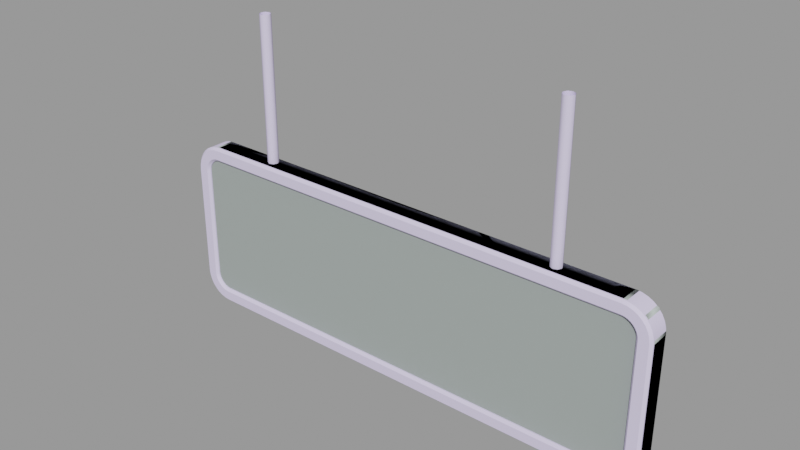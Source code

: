 # Source: sign_gameplay01_hanging01.blend  (saved by Blender 2.92.15; exported with 4.5.12 LTS)
import bpy
from mathutils import Matrix  # noqa: F401  (used for matrix-valued properties, if any)

bpy.ops.wm.read_factory_settings(use_empty=True)
scene = bpy.context.scene
scene.name = 'sign_gameplay01_hanging01.qc'

# ---- collections
col_sign_gameplay01_hanging01 = bpy.data.collections.new('sign_gameplay01_hanging01'); scene.collection.children.link(col_sign_gameplay01_hanging01)

# ---- materials (node trees are filled in below, after node groups)
mat_sign_gameplay01_skin1 = bpy.data.materials.new('sign_gameplay01_skin1')
mat_sign_gameplay01_skin1.use_transparent_shadow = False
mat_sign_gameplay01_skin1.diffuse_color = (0.7563, 0.6839, 0.959, 1.0)
mat_phy = bpy.data.materials.new('  phy')
mat_phy.use_transparent_shadow = False
mat_phy.diffuse_color = (0.4933, 0.5553, 0.5308, 1.0)

# ---- material node trees

# ---- meshes
me_sign_gameplay01_hanging01 = bpy.data.meshes.new('sign_gameplay01_hanging01')
me_sign_gameplay01_hanging01.from_pydata([(31.0, -2.666, 12.0), (-31.0, -2e-06, 12.0), (-31.0, -2.666, 12.0), (31.0, 0.0, 12.0), (-34.92, -2.666, 8.78), (-35.0, -2e-06, 8.0), (-35.0, -2.666, 8.0), (-34.92, -2e-06, 8.78), (-34.7, -2.666, 9.531), (-34.7, -2e-06, 9.531), (-34.33, -2.666, 10.22), (-34.33, -2e-06, 10.22), (-33.83, -2.666, 10.83), (-33.83, -1e-06, 10.83), (-33.22, -2.666, 11.33), (-33.22, -1e-06, 11.33), (-32.53, -2.666, 11.7), (-32.53, -2e-06, 11.7), (-31.78, -2.666, 11.92), (-31.78, -2e-06, 11.92), (-31.78, -2.666, -11.92), (-31.0, 0.0, -12.0), (-31.0, -2.666, -12.0), (-31.78, 0.0, -11.92), (-32.53, -2.666, -11.7), (-32.53, 0.0, -11.7), (-33.22, -2.666, -11.33), (-33.22, -1e-06, -11.33), (-33.83, -2.666, -10.83), (-33.83, -1e-06, -10.83), (-34.33, -2.666, -10.22), (-34.33, -2e-06, -10.22), (-34.7, -2.666, -9.531), (-34.7, -2e-06, -9.531), (-34.92, -2.666, -8.78), (-34.92, -2e-06, -8.78), (-35.0, -2.666, -8.0), (-35.0, -2e-06, -8.0), (31.0, -2.666, -10.0), (-31.0, -1.0, -10.0), (-31.0, -2.666, -10.0), (31.0, -1.0, -10.0), (31.0, -1.0, 10.0), (-31.0, -2.666, 10.0), (-31.0, -1.0, 10.0), (31.0, -2.666, 10.0), (31.0, 2e-06, -12.0), (31.0, -2.666, -12.0), (-33.0, -1.666, -8.0), (-32.95, -1.666, -8.445), (-32.8, -1.666, -8.868), (-32.56, -1.666, -9.247), (-32.25, -1.666, -9.564), (-31.87, -1.666, -9.802), (-31.45, -1.666, -9.95), (-31.0, -1.666, -10.0), (-31.0, -1.666, 10.0), (31.0, -1.671, -10.0), (31.0, -1.671, 10.0), (33.0, -1.676, 8.0), (31.45, -1.676, 9.95), (31.87, -1.676, 9.802), (32.25, -1.676, 9.564), (32.56, -1.676, 9.247), (32.8, -1.676, 8.868), (32.95, -1.676, 8.445), (-32.95, -1.666, 8.445), (-33.0, -1.666, 8.0), (-32.8, -1.666, 8.868), (-32.56, -1.666, 9.247), (-32.25, -1.666, 9.564), (-31.87, -1.666, 9.802), (-31.45, -1.666, 9.95), (32.95, -1.676, -8.445), (33.0, -1.676, -8.0), (32.8, -1.676, -8.868), (32.56, -1.676, -9.247), (32.25, -1.676, -9.564), (31.87, -1.676, -9.802), (31.45, -1.676, -9.95), (33.22, 1e-06, 11.33), (31.78, 2e-06, -11.92), (32.53, 2e-06, -11.7), (33.22, 1e-06, -11.33), (33.83, 1e-06, -10.83), (34.33, 2e-06, -10.22), (34.7, 2e-06, -9.531), (34.92, 2e-06, -8.781), (35.0, 2e-06, -8.001), (35.0, 2e-06, 7.999), (34.92, 2e-06, 8.78), (34.7, 2e-06, 9.53), (34.33, 2e-06, 10.22), (33.83, 1e-06, 10.83), (31.78, 0.0, 11.92), (32.53, 0.0, 11.69), (-33.0, -2.666, -8.0), (-33.33, -3.0, 8.0), (-33.33, -3.0, -8.0), (-33.0, -2.666, 8.0), (-32.96, -2.666, 8.39), (-33.29, -3.0, 8.456), (-32.85, -2.666, 8.765), (-33.16, -3.0, 8.894), (-32.66, -2.666, 9.111), (-32.94, -3.0, 9.297), (-32.41, -2.666, 9.414), (-32.65, -3.0, 9.651), (-32.11, -2.666, 9.663), (-32.3, -3.0, 9.941), (-31.77, -2.666, 9.848), (-31.89, -3.0, 10.16), (-31.39, -2.666, 9.962), (-31.46, -3.0, 10.29), (-31.0, -3.0, 10.33), (31.0, -3.0, 10.33), (-31.0, -3.0, -10.33), (31.0, -3.0, -10.33), (-31.39, -2.666, -9.962), (-31.46, -3.0, -10.29), (-31.77, -2.666, -9.848), (-31.89, -3.0, -10.16), (-32.11, -2.666, -9.663), (-32.3, -3.0, -9.941), (-32.41, -2.666, -9.414), (-32.65, -3.0, -9.651), (-32.66, -2.666, -9.111), (-32.94, -3.0, -9.297), (-32.85, -2.666, -8.765), (-33.16, -3.0, -8.894), (-32.96, -2.666, -8.39), (-33.29, -3.0, -8.456), (-21.39, -0.6495, 32.0), (-21.92, -0.4298, 11.0), (-21.92, -0.4298, 32.0), (-21.39, -0.6495, 11.0), (-21.17, -1.18, 11.0), (-21.17, -1.18, 32.0), (-21.39, -1.71, 11.0), (-21.39, -1.71, 32.0), (-21.92, -1.93, 11.0), (-21.92, -1.93, 32.0), (-22.45, -1.71, 11.0), (-22.45, -1.71, 32.0), (-22.67, -1.18, 32.0), (-22.67, -1.18, 11.0), (-22.45, -0.6495, 11.0), (-22.45, -0.6495, 32.0), (-34.67, -3.0, -8.0), (-34.67, -3.0, 8.0), (-34.59, -3.0, 8.715), (-34.39, -3.0, 9.403), (-34.05, -3.0, 10.04), (-33.59, -3.0, 10.59), (-33.04, -3.0, 11.05), (-32.4, -3.0, 11.39), (-31.72, -3.0, 11.59), (-31.0, -3.0, 11.67), (31.0, -3.0, 11.67), (31.0, -3.0, -11.67), (-31.0, -3.0, -11.67), (-31.72, -3.0, -11.59), (-32.4, -3.0, -11.39), (-33.04, -3.0, -11.05), (-33.59, -3.0, -10.59), (-34.05, -3.0, -10.04), (-34.39, -3.0, -9.403), (-34.59, -3.0, -8.715), (21.92, -0.4298, 32.0), (21.92, -0.4298, 11.0), (21.39, -0.6495, 11.0), (21.39, -0.6495, 32.0), (21.17, -1.18, 32.0), (21.17, -1.18, 11.0), (21.39, -1.71, 32.0), (21.39, -1.71, 11.0), (21.92, -1.93, 32.0), (21.92, -1.93, 11.0), (22.45, -1.71, 32.0), (22.45, -1.71, 11.0), (22.67, -1.18, 11.0), (22.67, -1.18, 32.0), (22.45, -0.6495, 32.0), (22.45, -0.6495, 11.0), (31.39, -1.0, 9.961), (31.39, -2.666, 9.961), (31.77, -1.0, 9.847), (31.77, -2.666, 9.847), (32.11, -1.0, 9.662), (32.11, -2.666, 9.662), (32.41, -1.0, 9.414), (32.41, -2.666, 9.414), (32.66, -1.0, 9.111), (32.66, -2.666, 9.111), (32.85, -1.0, 8.765), (32.85, -2.666, 8.765), (32.96, -1.0, 8.39), (32.96, -2.666, 8.39), (33.0, -1.0, 7.999), (33.0, -2.666, 7.999), (33.0, -1.0, -8.001), (33.0, -2.666, -8.001), (32.96, -1.0, -8.391), (32.96, -2.666, -8.391), (32.85, -1.0, -8.766), (32.85, -2.666, -8.766), (32.66, -1.0, -9.112), (32.66, -2.666, -9.112), (32.41, -1.0, -9.415), (32.41, -2.666, -9.415), (32.11, -1.0, -9.663), (32.11, -2.666, -9.663), (31.77, -1.0, -9.848), (31.77, -2.666, -9.848), (31.39, -1.0, -9.962), (31.39, -2.666, -9.962), (31.78, -2.666, 11.92), (32.53, -2.666, 11.69), (33.22, -2.666, 11.33), (33.83, -2.666, 10.83), (34.33, -2.666, 10.22), (34.7, -2.666, 9.53), (34.92, -2.666, 8.78), (35.0, -2.666, 7.999), (35.0, -2.666, -8.001), (34.92, -2.666, -8.781), (34.7, -2.666, -9.531), (34.33, -2.666, -10.22), (33.83, -2.666, -10.83), (33.22, -2.666, -11.33), (32.53, -2.666, -11.7), (31.78, -2.666, -11.92), (-32.96, -1.0, 8.39), (-33.0, -1.0, 8.0), (-32.85, -1.0, 8.765), (-32.66, -1.0, 9.111), (-32.41, -1.0, 9.414), (-32.11, -1.0, 9.663), (-31.77, -1.0, 9.848), (-31.39, -1.0, 9.962), (-31.39, -1.0, -9.962), (-31.77, -1.0, -9.848), (-32.11, -1.0, -9.663), (-32.41, -1.0, -9.414), (-32.66, -1.0, -9.111), (-32.85, -1.0, -8.765), (-32.96, -1.0, -8.39), (-33.0, -1.0, -8.0), (34.59, -3.0, -8.716), (34.67, -3.0, -8.001), (34.39, -3.0, -9.403), (34.05, -3.0, -10.04), (33.59, -3.0, -10.59), (33.04, -3.0, -11.05), (32.4, -3.0, -11.39), (31.72, -3.0, -11.6), (31.72, -3.0, 11.59), (32.4, -3.0, 11.39), (33.04, -3.0, 11.05), (33.59, -3.0, 10.59), (34.05, -3.0, 10.04), (34.39, -3.0, 9.402), (34.59, -3.0, 8.714), (34.67, -3.0, 7.999), (31.46, -3.0, 10.29), (31.89, -3.0, 10.16), (32.3, -3.0, 9.941), (32.65, -3.0, 9.65), (32.94, -3.0, 9.297), (33.16, -3.0, 8.893), (33.29, -3.0, 8.455), (33.33, -3.0, 7.999), (33.33, -3.0, -8.001), (33.29, -3.0, -8.456), (33.16, -3.0, -8.894), (32.94, -3.0, -9.298), (32.65, -3.0, -9.652), (32.3, -3.0, -9.942), (31.89, -3.0, -10.16), (31.46, -3.0, -10.29)], [], [(0, 1, 2), (0, 3, 1), (4, 5, 6), (4, 7, 5), (8, 7, 4), (8, 9, 7), (10, 9, 8), (10, 11, 9), (12, 11, 10), (12, 13, 11), (14, 13, 12), (14, 15, 13), (16, 15, 14), (16, 17, 15), (18, 17, 16), (18, 19, 17), (2, 19, 18), (2, 1, 19), (20, 21, 22), (20, 23, 21), (24, 23, 20), (24, 25, 23), (26, 25, 24), (26, 27, 25), (28, 27, 26), (28, 29, 27), (30, 29, 28), (30, 31, 29), (32, 31, 30), (32, 33, 31), (34, 33, 32), (34, 35, 33), (36, 35, 34), (36, 37, 35), (37, 36, 6), (37, 6, 5), (38, 39, 40), (38, 41, 39), (42, 43, 44), (42, 45, 43), (46, 22, 21), (46, 47, 22), (48, 49, 50), (48, 50, 51), (48, 51, 52), (48, 52, 53), (48, 53, 54), (48, 54, 55), (48, 55, 56), (57, 56, 55), (57, 58, 56), (59, 58, 57), (59, 60, 58), (59, 61, 60), (59, 62, 61), (59, 63, 62), (59, 64, 63), (59, 65, 64), (48, 66, 67), (48, 68, 66), (48, 69, 68), (48, 70, 69), (48, 71, 70), (48, 72, 71), (48, 56, 72), (59, 73, 74), (59, 75, 73), (59, 76, 75), (59, 77, 76), (59, 78, 77), (59, 79, 78), (59, 57, 79), (80, 23, 25), (80, 21, 23), (80, 46, 21), (80, 81, 46), (80, 82, 81), (80, 83, 82), (80, 84, 83), (80, 85, 84), (80, 86, 85), (80, 87, 86), (80, 88, 87), (80, 89, 88), (80, 90, 89), (80, 91, 90), (80, 92, 91), (80, 93, 92), (80, 94, 95), (80, 3, 94), (80, 1, 3), (80, 19, 1), (80, 17, 19), (80, 15, 17), (80, 13, 15), (80, 11, 13), (80, 9, 11), (80, 7, 9), (80, 5, 7), (80, 37, 5), (80, 35, 37), (80, 33, 35), (80, 31, 33), (80, 29, 31), (80, 27, 29), (80, 25, 27), (96, 97, 98), (96, 99, 97), (100, 97, 99), (100, 101, 97), (102, 101, 100), (102, 103, 101), (104, 103, 102), (104, 105, 103), (106, 105, 104), (106, 107, 105), (108, 107, 106), (108, 109, 107), (110, 109, 108), (110, 111, 109), (112, 111, 110), (112, 113, 111), (43, 113, 112), (43, 114, 113), (43, 115, 114), (43, 45, 115), (38, 116, 117), (38, 40, 116), (118, 116, 40), (118, 119, 116), (120, 119, 118), (120, 121, 119), (122, 121, 120), (122, 123, 121), (124, 123, 122), (124, 125, 123), (126, 125, 124), (126, 127, 125), (128, 127, 126), (128, 129, 127), (130, 129, 128), (130, 131, 129), (96, 131, 130), (96, 98, 131), (132, 133, 134), (132, 135, 133), (132, 136, 135), (132, 137, 136), (137, 138, 136), (137, 139, 138), (140, 138, 139), (140, 139, 141), (142, 140, 141), (142, 141, 143), (144, 142, 143), (144, 145, 142), (144, 146, 145), (144, 147, 146), (133, 146, 147), (133, 147, 134), (148, 6, 36), (148, 149, 6), (150, 6, 149), (150, 4, 6), (151, 4, 150), (151, 8, 4), (152, 8, 151), (152, 10, 8), (153, 10, 152), (153, 12, 10), (154, 12, 153), (154, 14, 12), (155, 14, 154), (155, 16, 14), (156, 16, 155), (156, 18, 16), (157, 18, 156), (157, 2, 18), (0, 2, 157), (0, 157, 158), (159, 22, 47), (159, 160, 22), (161, 22, 160), (161, 20, 22), (162, 20, 161), (162, 24, 20), (163, 24, 162), (163, 26, 24), (164, 26, 163), (164, 28, 26), (165, 28, 164), (165, 30, 28), (166, 30, 165), (166, 32, 30), (167, 32, 166), (167, 34, 32), (148, 34, 167), (148, 36, 34), (168, 169, 170), (168, 170, 171), (170, 172, 171), (170, 173, 172), (173, 174, 172), (173, 175, 174), (176, 174, 175), (176, 175, 177), (178, 176, 177), (178, 177, 179), (178, 179, 180), (178, 180, 181), (180, 182, 181), (180, 183, 182), (168, 182, 183), (168, 183, 169), (159, 117, 116), (159, 116, 160), (119, 160, 116), (119, 161, 160), (121, 161, 119), (121, 162, 161), (123, 162, 121), (123, 163, 162), (125, 163, 123), (125, 164, 163), (127, 164, 125), (127, 165, 164), (129, 165, 127), (129, 166, 165), (131, 166, 129), (131, 167, 166), (98, 167, 131), (98, 148, 167), (148, 98, 97), (148, 97, 149), (101, 149, 97), (101, 150, 149), (103, 150, 101), (103, 151, 150), (105, 151, 103), (105, 152, 151), (107, 152, 105), (107, 153, 152), (109, 153, 107), (109, 154, 153), (111, 154, 109), (111, 155, 154), (113, 155, 111), (113, 156, 155), (114, 156, 113), (114, 157, 156), (115, 157, 114), (115, 158, 157), (184, 45, 42), (184, 185, 45), (186, 185, 184), (186, 187, 185), (188, 187, 186), (188, 189, 187), (190, 189, 188), (190, 191, 189), (192, 191, 190), (192, 193, 191), (194, 193, 192), (194, 195, 193), (196, 195, 194), (196, 197, 195), (198, 197, 196), (198, 199, 197), (199, 198, 200), (199, 200, 201), (202, 201, 200), (202, 203, 201), (204, 203, 202), (204, 205, 203), (206, 205, 204), (206, 207, 205), (208, 207, 206), (208, 209, 207), (210, 209, 208), (210, 211, 209), (212, 211, 210), (212, 213, 211), (214, 213, 212), (214, 215, 213), (41, 215, 214), (41, 38, 215), (216, 3, 0), (216, 94, 3), (217, 94, 216), (217, 95, 94), (218, 95, 217), (218, 80, 95), (219, 80, 218), (219, 93, 80), (220, 93, 219), (220, 92, 93), (221, 92, 220), (221, 91, 92), (222, 91, 221), (222, 90, 91), (223, 90, 222), (223, 89, 90), (89, 223, 224), (89, 224, 88), (225, 88, 224), (225, 87, 88), (226, 87, 225), (226, 86, 87), (227, 86, 226), (227, 85, 86), (228, 85, 227), (228, 84, 85), (229, 84, 228), (229, 83, 84), (230, 83, 229), (230, 82, 83), (231, 82, 230), (231, 81, 82), (47, 81, 231), (47, 46, 81), (232, 99, 233), (232, 100, 99), (234, 100, 232), (234, 102, 100), (235, 102, 234), (235, 104, 102), (236, 104, 235), (236, 106, 104), (237, 106, 236), (237, 108, 106), (238, 108, 237), (238, 110, 108), (239, 110, 238), (239, 112, 110), (44, 112, 239), (44, 43, 112), (240, 40, 39), (240, 118, 40), (241, 118, 240), (241, 120, 118), (242, 120, 241), (242, 122, 120), (243, 122, 242), (243, 124, 122), (244, 124, 243), (244, 126, 124), (245, 126, 244), (245, 128, 126), (246, 128, 245), (246, 130, 128), (247, 130, 246), (247, 96, 130), (96, 247, 233), (96, 233, 99), (248, 224, 249), (248, 225, 224), (250, 225, 248), (250, 226, 225), (251, 226, 250), (251, 227, 226), (252, 227, 251), (252, 228, 227), (253, 228, 252), (253, 229, 228), (254, 229, 253), (254, 230, 229), (255, 230, 254), (255, 231, 230), (159, 231, 255), (159, 47, 231), (256, 0, 158), (256, 216, 0), (257, 216, 256), (257, 217, 216), (258, 217, 257), (258, 218, 217), (259, 218, 258), (259, 219, 218), (260, 219, 259), (260, 220, 219), (261, 220, 260), (261, 221, 220), (262, 221, 261), (262, 222, 221), (263, 222, 262), (263, 223, 222), (224, 223, 263), (224, 263, 249), (185, 115, 45), (185, 264, 115), (187, 264, 185), (187, 265, 264), (189, 265, 187), (189, 266, 265), (191, 266, 189), (191, 267, 266), (193, 267, 191), (193, 268, 267), (195, 268, 193), (195, 269, 268), (197, 269, 195), (197, 270, 269), (199, 270, 197), (199, 271, 270), (272, 271, 199), (272, 199, 201), (203, 272, 201), (203, 273, 272), (205, 273, 203), (205, 274, 273), (207, 274, 205), (207, 275, 274), (209, 275, 207), (209, 276, 275), (211, 276, 209), (211, 277, 276), (213, 277, 211), (213, 278, 277), (215, 278, 213), (215, 279, 278), (38, 279, 215), (38, 117, 279), (264, 158, 115), (264, 256, 158), (265, 256, 264), (265, 257, 256), (266, 257, 265), (266, 258, 257), (267, 258, 266), (267, 259, 258), (268, 259, 267), (268, 260, 259), (269, 260, 268), (269, 261, 260), (270, 261, 269), (270, 262, 261), (271, 262, 270), (271, 263, 262), (263, 271, 272), (263, 272, 249), (273, 249, 272), (273, 248, 249), (274, 248, 273), (274, 250, 248), (275, 250, 274), (275, 251, 250), (276, 251, 275), (276, 252, 251), (277, 252, 276), (277, 253, 252), (278, 253, 277), (278, 254, 253), (279, 254, 278), (279, 255, 254), (117, 255, 279), (117, 159, 255)])
me_sign_gameplay01_hanging01.polygons.foreach_set('use_smooth', [True] * 456)
_k = set([(0, 2), (0, 216), (1, 3), (1, 19), (2, 18), (3, 94), (4, 6), (4, 8), (5, 7), (5, 37), (6, 36), (7, 9), (8, 10), (9, 11), (10, 12), (11, 13), (12, 14), (13, 15), (14, 16), (15, 17), (16, 18), (17, 19), (20, 22), (20, 24), (21, 23), (21, 46), (22, 47), (23, 25), (24, 26), (25, 27), (26, 28), (27, 29), (28, 30), (29, 31), (30, 32), (31, 33), (32, 34), (33, 35), (34, 36), (35, 37), (38, 40), (38, 215), (40, 118), (43, 45), (43, 112), (45, 185), (46, 81), (47, 231), (80, 93), (80, 95), (81, 82), (82, 83), (83, 84), (84, 85), (85, 86), (86, 87), (87, 88), (88, 89), (89, 90), (90, 91), (91, 92), (92, 93), (94, 95), (96, 99), (96, 130), (97, 98), (97, 101), (98, 131), (99, 100), (100, 102), (101, 103), (102, 104), (103, 105), (104, 106), (105, 107), (106, 108), (107, 109), (108, 110), (109, 111), (110, 112), (111, 113), (113, 114), (114, 115), (115, 264), (116, 117), (116, 119), (117, 279), (118, 120), (119, 121), (120, 122), (121, 123), (122, 124), (123, 125), (124, 126), (125, 127), (126, 128), (127, 129), (128, 130), (129, 131), (148, 149), (148, 167), (149, 150), (150, 151), (151, 152), (152, 153), (153, 154), (154, 155), (155, 156), (156, 157), (157, 158), (158, 256), (159, 160), (159, 255), (160, 161), (161, 162), (162, 163), (163, 164), (164, 165), (165, 166), (166, 167), (185, 187), (187, 189), (189, 191), (191, 193), (193, 195), (195, 197), (197, 199), (199, 201), (201, 203), (203, 205), (205, 207), (207, 209), (209, 211), (211, 213), (213, 215), (216, 217), (217, 218), (218, 219), (219, 220), (220, 221), (221, 222), (222, 223), (223, 224), (224, 225), (225, 226), (226, 227), (227, 228), (228, 229), (229, 230), (230, 231), (248, 249), (248, 250), (249, 263), (250, 251), (251, 252), (252, 253), (253, 254), (254, 255), (256, 257), (257, 258), (258, 259), (259, 260), (260, 261), (261, 262), (262, 263), (264, 265), (265, 266), (266, 267), (267, 268), (268, 269), (269, 270), (270, 271), (271, 272), (272, 273), (273, 274), (274, 275), (275, 276), (276, 277), (277, 278), (278, 279)])
me_sign_gameplay01_hanging01.attributes.new('sharp_edge', 'BOOLEAN', 'EDGE').data.foreach_set('value', [ (min(e.vertices), max(e.vertices)) in _k for e in me_sign_gameplay01_hanging01.edges])
_uv = me_sign_gameplay01_hanging01.uv_layers.new(name='UVMap')
_uv.uv.foreach_set('vector', [0.9722, 0.3767, 0.2706, 0.4337, 0.2706, 0.3767, 0.9722, 0.3767, 0.9722, 0.4337, 0.2706, 0.4337, 0.6064, 0.268, 0.598, 0.3144, 0.598, 0.268, 0.6064, 0.268, 0.6064, 0.3144, 0.598, 0.3144, 0.6147, 0.268, 0.6064, 0.3144, 0.6064, 0.268, 0.6147, 0.268, 0.6147, 0.3144, 0.6064, 0.3144, 0.623, 0.268, 0.6147, 0.3144, 0.6147, 0.268, 0.623, 0.268, 0.623, 0.3144, 0.6147, 0.3144, 0.6314, 0.268, 0.623, 0.3144, 0.623, 0.268, 0.6314, 0.268, 0.6314, 0.3144, 0.623, 0.3144, 0.6397, 0.268, 0.6314, 0.3144, 0.6314, 0.268, 0.6397, 0.268, 0.6397, 0.3144, 0.6314, 0.3144, 0.648, 0.268, 0.6397, 0.3144, 0.6397, 0.268, 0.648, 0.268, 0.648, 0.3144, 0.6397, 0.3144, 0.6564, 0.268, 0.648, 0.3144, 0.648, 0.268, 0.6564, 0.268, 0.6564, 0.3144, 0.648, 0.3144, 0.6647, 0.268, 0.6564, 0.3144, 0.6564, 0.268, 0.6647, 0.268, 0.6647, 0.3144, 0.6564, 0.3144, 0.3696, 0.268, 0.3613, 0.3144, 0.3613, 0.268, 0.3696, 0.268, 0.3696, 0.3144, 0.3613, 0.3144, 0.3779, 0.268, 0.3696, 0.3144, 0.3696, 0.268, 0.3779, 0.268, 0.3779, 0.3144, 0.3696, 0.3144, 0.3863, 0.268, 0.3779, 0.3144, 0.3779, 0.268, 0.3863, 0.268, 0.3863, 0.3144, 0.3779, 0.3144, 0.3946, 0.268, 0.3863, 0.3144, 0.3863, 0.268, 0.3946, 0.268, 0.3946, 0.3144, 0.3863, 0.3144, 0.4029, 0.268, 0.3946, 0.3144, 0.3946, 0.268, 0.4029, 0.268, 0.4029, 0.3144, 0.3946, 0.3144, 0.4113, 0.268, 0.4029, 0.3144, 0.4029, 0.268, 0.4113, 0.268, 0.4113, 0.3144, 0.4029, 0.3144, 0.4196, 0.268, 0.4113, 0.3144, 0.4113, 0.268, 0.4196, 0.268, 0.4196, 0.3144, 0.4113, 0.3144, 0.4279, 0.268, 0.4196, 0.3144, 0.4196, 0.268, 0.4279, 0.268, 0.4279, 0.3144, 0.4196, 0.3144, 0.4279, 0.3144, 0.4279, 0.268, 0.598, 0.268, 0.4279, 0.3144, 0.598, 0.268, 0.598, 0.3144, 0.7367, 0.1503, 0.05803, 0.2065, 0.05803, 0.1503, 0.7367, 0.1503, 0.7367, 0.2065, 0.05803, 0.2065, 0.7365, 0.2065, 0.0578, 0.2627, 0.0578, 0.2065, 0.7365, 0.2065, 0.7365, 0.2627, 0.0578, 0.2627, 0.2706, 0.3767, 0.9722, 0.3198, 0.9722, 0.3767, 0.2706, 0.3767, 0.2706, 0.3197, 0.9722, 0.3198, 0.2495, 0.576, 0.2501, 0.5661, 0.2517, 0.5567, 0.2495, 0.576, 0.2517, 0.5567, 0.2543, 0.5483, 0.2495, 0.576, 0.2543, 0.5483, 0.2578, 0.5412, 0.2495, 0.576, 0.2578, 0.5412, 0.262, 0.5359, 0.2495, 0.576, 0.262, 0.5359, 0.2667, 0.5326, 0.2495, 0.576, 0.2667, 0.5326, 0.2716, 0.5315, 0.2495, 0.576, 0.2716, 0.5315, 0.2716, 0.9766, 0.9579, 0.5315, 0.2716, 0.9766, 0.2716, 0.5315, 0.9579, 0.5315, 0.9579, 0.9766, 0.2716, 0.9766, 0.98, 0.9321, 0.9579, 0.9766, 0.9579, 0.5315, 0.98, 0.9321, 0.9628, 0.9755, 0.9579, 0.9766, 0.98, 0.9321, 0.9675, 0.9722, 0.9628, 0.9755, 0.98, 0.9321, 0.9717, 0.9669, 0.9675, 0.9722, 0.98, 0.9321, 0.9752, 0.9599, 0.9717, 0.9669, 0.98, 0.9321, 0.9778, 0.9514, 0.9752, 0.9599, 0.98, 0.9321, 0.9794, 0.942, 0.9778, 0.9514, 0.2495, 0.576, 0.2501, 0.942, 0.2495, 0.9321, 0.2495, 0.576, 0.2517, 0.9514, 0.2501, 0.942, 0.2495, 0.576, 0.2543, 0.9599, 0.2517, 0.9514, 0.2495, 0.576, 0.2578, 0.9669, 0.2543, 0.9599, 0.2495, 0.576, 0.262, 0.9722, 0.2578, 0.9669, 0.2495, 0.576, 0.2667, 0.9755, 0.262, 0.9722, 0.2495, 0.576, 0.2716, 0.9766, 0.2667, 0.9755, 0.98, 0.9321, 0.9794, 0.5661, 0.98, 0.576, 0.98, 0.9321, 0.9778, 0.5567, 0.9794, 0.5661, 0.98, 0.9321, 0.9752, 0.5483, 0.9778, 0.5567, 0.98, 0.9321, 0.9717, 0.5412, 0.9752, 0.5483, 0.98, 0.9321, 0.9675, 0.5359, 0.9717, 0.5412, 0.98, 0.9321, 0.9628, 0.5326, 0.9675, 0.5359, 0.98, 0.9321, 0.9579, 0.5315, 0.9628, 0.5326, 0.07688, 0.4177, 0.3198, 0.3308, 0.3226, 0.3316, 0.07688, 0.4177, 0.3169, 0.3305, 0.3198, 0.3308, 0.07688, 0.4177, 0.08519, 0.3305, 0.3169, 0.3305, 0.07688, 0.4177, 0.08227, 0.3308, 0.08519, 0.3305, 0.07688, 0.4177, 0.07947, 0.3316, 0.08227, 0.3308, 0.07688, 0.4177, 0.07688, 0.333, 0.07947, 0.3316, 0.07688, 0.4177, 0.07462, 0.3349, 0.07688, 0.333, 0.07688, 0.4177, 0.07276, 0.3371, 0.07462, 0.3349, 0.07688, 0.4177, 0.07138, 0.3397, 0.07276, 0.3371, 0.07688, 0.4177, 0.07053, 0.3425, 0.07138, 0.3397, 0.07688, 0.4177, 0.07024, 0.3454, 0.07053, 0.3425, 0.07688, 0.4177, 0.07024, 0.4052, 0.07024, 0.3454, 0.07688, 0.4177, 0.07053, 0.4082, 0.07024, 0.4052, 0.07688, 0.4177, 0.07138, 0.411, 0.07053, 0.4082, 0.07688, 0.4177, 0.07276, 0.4135, 0.07138, 0.411, 0.07688, 0.4177, 0.07462, 0.4158, 0.07276, 0.4135, 0.07688, 0.4177, 0.08227, 0.4199, 0.07947, 0.4191, 0.07688, 0.4177, 0.08519, 0.4202, 0.08227, 0.4199, 0.07688, 0.4177, 0.3169, 0.4202, 0.08519, 0.4202, 0.07688, 0.4177, 0.3198, 0.4199, 0.3169, 0.4202, 0.07688, 0.4177, 0.3226, 0.4191, 0.3198, 0.4199, 0.07688, 0.4177, 0.3252, 0.4177, 0.3226, 0.4191, 0.07688, 0.4177, 0.3275, 0.4158, 0.3252, 0.4177, 0.07688, 0.4177, 0.3293, 0.4135, 0.3275, 0.4158, 0.07688, 0.4177, 0.3307, 0.411, 0.3293, 0.4135, 0.07688, 0.4177, 0.3316, 0.4082, 0.3307, 0.411, 0.07688, 0.4177, 0.3319, 0.4052, 0.3316, 0.4082, 0.07688, 0.4177, 0.3319, 0.3454, 0.3319, 0.4052, 0.07688, 0.4177, 0.3316, 0.3425, 0.3319, 0.3454, 0.07688, 0.4177, 0.3307, 0.3397, 0.3316, 0.3425, 0.07688, 0.4177, 0.3293, 0.3371, 0.3307, 0.3397, 0.07688, 0.4177, 0.3275, 0.3349, 0.3293, 0.3371, 0.07688, 0.4177, 0.3252, 0.333, 0.3275, 0.3349, 0.07688, 0.4177, 0.3226, 0.3316, 0.3252, 0.333, 0.02128, 0.09138, 0.01771, 0.4337, 0.01771, 0.09138, 0.02128, 0.09138, 0.02128, 0.4337, 0.01771, 0.4337, 0.02169, 0.4421, 0.01771, 0.4337, 0.02128, 0.4337, 0.02169, 0.4421, 0.01819, 0.4435, 0.01771, 0.4337, 0.0229, 0.4501, 0.01819, 0.4435, 0.02169, 0.4421, 0.0229, 0.4501, 0.0196, 0.4529, 0.01819, 0.4435, 0.02486, 0.4575, 0.0196, 0.4529, 0.0229, 0.4501, 0.02486, 0.4575, 0.0219, 0.4615, 0.0196, 0.4529, 0.02751, 0.464, 0.0219, 0.4615, 0.02486, 0.4575, 0.02751, 0.464, 0.02499, 0.4691, 0.0219, 0.4615, 0.03073, 0.4693, 0.02499, 0.4691, 0.02751, 0.464, 0.03073, 0.4693, 0.02875, 0.4753, 0.02499, 0.4691, 0.03441, 0.4733, 0.02875, 0.4753, 0.03073, 0.4693, 0.03441, 0.4733, 0.03305, 0.4799, 0.02875, 0.4753, 0.0384, 0.4757, 0.03305, 0.4799, 0.03441, 0.4733, 0.0384, 0.4757, 0.03771, 0.4827, 0.03305, 0.4799, 0.04255, 0.4765, 0.03771, 0.4827, 0.0384, 0.4757, 0.04255, 0.4765, 0.04255, 0.4837, 0.03771, 0.4827, 0.04255, 0.4765, 0.7447, 0.4837, 0.04255, 0.4837, 0.04255, 0.4765, 0.7447, 0.4765, 0.7447, 0.4837, 0.7447, 0.04859, 0.04255, 0.04142, 0.7447, 0.04143, 0.7447, 0.04859, 0.04255, 0.04859, 0.04255, 0.04142, 0.0384, 0.04941, 0.04255, 0.04142, 0.04255, 0.04859, 0.0384, 0.04941, 0.03771, 0.04238, 0.04255, 0.04142, 0.03441, 0.05184, 0.03771, 0.04238, 0.0384, 0.04941, 0.03441, 0.05184, 0.03305, 0.04522, 0.03771, 0.04238, 0.03073, 0.0558, 0.03305, 0.04522, 0.03441, 0.05184, 0.03073, 0.0558, 0.02875, 0.04984, 0.03305, 0.04522, 0.02751, 0.06112, 0.02875, 0.04984, 0.03073, 0.0558, 0.02751, 0.06112, 0.02499, 0.05605, 0.02875, 0.04984, 0.02486, 0.06761, 0.02499, 0.05605, 0.02751, 0.06112, 0.02486, 0.06761, 0.0219, 0.06362, 0.02499, 0.05605, 0.0229, 0.075, 0.0219, 0.06362, 0.02486, 0.06761, 0.0229, 0.075, 0.0196, 0.07226, 0.0219, 0.06362, 0.02169, 0.08303, 0.0196, 0.07226, 0.0229, 0.075, 0.02169, 0.08303, 0.01819, 0.08163, 0.0196, 0.07226, 0.02128, 0.09138, 0.01819, 0.08163, 0.02169, 0.08303, 0.02128, 0.09138, 0.01771, 0.09138, 0.01819, 0.08163, 0.5003, 0.1241, 0.06258, 0.1327, 0.5003, 0.1327, 0.5003, 0.1241, 0.06258, 0.1241, 0.06258, 0.1327, 0.5003, 0.1241, 0.06258, 0.1155, 0.06258, 0.1241, 0.5003, 0.1241, 0.5003, 0.1155, 0.06258, 0.1155, 0.5003, 0.1155, 0.06258, 0.1069, 0.06258, 0.1155, 0.5003, 0.1155, 0.5003, 0.1069, 0.06258, 0.1069, 0.06258, 0.09825, 0.06258, 0.1069, 0.5003, 0.1069, 0.06258, 0.09825, 0.5003, 0.1069, 0.5003, 0.09825, 0.06258, 0.08965, 0.06258, 0.09825, 0.5003, 0.09825, 0.06258, 0.08965, 0.5003, 0.09825, 0.5003, 0.08965, 0.5003, 0.08104, 0.06258, 0.08965, 0.5003, 0.08965, 0.5003, 0.08104, 0.06258, 0.08104, 0.06258, 0.08965, 0.5003, 0.08104, 0.06258, 0.07244, 0.06258, 0.08104, 0.5003, 0.08104, 0.5003, 0.07244, 0.06258, 0.07244, 0.06258, 0.06383, 0.06258, 0.07244, 0.5003, 0.07244, 0.06258, 0.06383, 0.5003, 0.07244, 0.5003, 0.06383, 0.003563, 0.09138, 0.0, 0.4337, 0.0, 0.09138, 0.003563, 0.09138, 0.003563, 0.4337, 0.0, 0.4337, 0.004312, 0.449, 0.0, 0.4337, 0.003563, 0.4337, 0.004312, 0.449, 0.000818, 0.4504, 0.0, 0.4337, 0.006531, 0.4638, 0.000818, 0.4504, 0.004312, 0.449, 0.006531, 0.4638, 0.003239, 0.4665, 0.000818, 0.4504, 0.01013, 0.4773, 0.003239, 0.4665, 0.006531, 0.4638, 0.01013, 0.4773, 0.007172, 0.4813, 0.003239, 0.4665, 0.01498, 0.4892, 0.007172, 0.4813, 0.01013, 0.4773, 0.01498, 0.4892, 0.01246, 0.4943, 0.007172, 0.4813, 0.02089, 0.499, 0.01246, 0.4943, 0.01498, 0.4892, 0.02089, 0.499, 0.01891, 0.5049, 0.01246, 0.4943, 0.02763, 0.5062, 0.01891, 0.5049, 0.02089, 0.499, 0.02763, 0.5062, 0.02627, 0.5128, 0.01891, 0.5049, 0.03495, 0.5107, 0.02627, 0.5128, 0.02763, 0.5062, 0.03495, 0.5107, 0.03425, 0.5177, 0.02627, 0.5128, 0.04255, 0.5122, 0.03425, 0.5177, 0.03495, 0.5107, 0.04255, 0.5122, 0.04255, 0.5193, 0.03425, 0.5177, 0.7447, 0.5193, 0.04255, 0.5193, 0.04255, 0.5122, 0.7447, 0.5193, 0.04255, 0.5122, 0.7447, 0.5122, 0.7447, 0.01295, 0.04255, 0.005791, 0.7447, 0.005791, 0.7447, 0.01295, 0.04255, 0.01296, 0.04255, 0.005791, 0.03495, 0.01446, 0.04255, 0.005791, 0.04255, 0.01296, 0.03495, 0.01446, 0.03425, 0.007435, 0.04255, 0.005791, 0.02763, 0.01893, 0.03425, 0.007435, 0.03495, 0.01446, 0.02763, 0.01893, 0.02627, 0.01231, 0.03425, 0.007435, 0.02089, 0.02617, 0.02627, 0.01231, 0.02763, 0.01893, 0.02089, 0.02617, 0.01891, 0.02021, 0.02627, 0.01231, 0.01498, 0.03593, 0.01891, 0.02021, 0.02089, 0.02617, 0.01498, 0.03593, 0.01246, 0.03086, 0.01891, 0.02021, 0.01013, 0.04781, 0.01246, 0.03086, 0.01498, 0.03593, 0.01013, 0.04781, 0.007172, 0.04383, 0.01246, 0.03086, 0.006531, 0.06137, 0.007172, 0.04383, 0.01013, 0.04781, 0.006531, 0.06137, 0.003239, 0.05863, 0.007172, 0.04383, 0.004312, 0.07608, 0.003239, 0.05863, 0.006531, 0.06137, 0.004312, 0.07608, 0.000818, 0.07468, 0.003239, 0.05863, 0.003563, 0.09138, 0.000818, 0.07468, 0.004312, 0.07608, 0.003563, 0.09138, 0.0, 0.09138, 0.000818, 0.07468, 0.5003, 0.1327, 0.06258, 0.1327, 0.06258, 0.1241, 0.5003, 0.1327, 0.06258, 0.1241, 0.5003, 0.1241, 0.06258, 0.1241, 0.5003, 0.1155, 0.5003, 0.1241, 0.06258, 0.1241, 0.06258, 0.1155, 0.5003, 0.1155, 0.06258, 0.1155, 0.5003, 0.1069, 0.5003, 0.1155, 0.06258, 0.1155, 0.06258, 0.1069, 0.5003, 0.1069, 0.5003, 0.09825, 0.5003, 0.1069, 0.06258, 0.1069, 0.5003, 0.09825, 0.06258, 0.1069, 0.06258, 0.09825, 0.5003, 0.08965, 0.5003, 0.09825, 0.06258, 0.09825, 0.5003, 0.08965, 0.06258, 0.09825, 0.06258, 0.08965, 0.5003, 0.08965, 0.06258, 0.08965, 0.06258, 0.08104, 0.5003, 0.08965, 0.06258, 0.08104, 0.5003, 0.08104, 0.06258, 0.08104, 0.5003, 0.07244, 0.5003, 0.08104, 0.06258, 0.08104, 0.06258, 0.07244, 0.5003, 0.07244, 0.5003, 0.06383, 0.5003, 0.07244, 0.06258, 0.07244, 0.5003, 0.06383, 0.06258, 0.07244, 0.06258, 0.06383, 0.7447, 0.01295, 0.7447, 0.04143, 0.04255, 0.04142, 0.7447, 0.01295, 0.04255, 0.04142, 0.04255, 0.01296, 0.03771, 0.04238, 0.04255, 0.01296, 0.04255, 0.04142, 0.03771, 0.04238, 0.03495, 0.01446, 0.04255, 0.01296, 0.03305, 0.04522, 0.03495, 0.01446, 0.03771, 0.04238, 0.03305, 0.04522, 0.02763, 0.01893, 0.03495, 0.01446, 0.02875, 0.04984, 0.02763, 0.01893, 0.03305, 0.04522, 0.02875, 0.04984, 0.02089, 0.02617, 0.02763, 0.01893, 0.02499, 0.05605, 0.02089, 0.02617, 0.02875, 0.04984, 0.02499, 0.05605, 0.01498, 0.03593, 0.02089, 0.02617, 0.0219, 0.06362, 0.01498, 0.03593, 0.02499, 0.05605, 0.0219, 0.06362, 0.01013, 0.04781, 0.01498, 0.03593, 0.0196, 0.07226, 0.01013, 0.04781, 0.0219, 0.06362, 0.0196, 0.07226, 0.006531, 0.06137, 0.01013, 0.04781, 0.01819, 0.08163, 0.006531, 0.06137, 0.0196, 0.07226, 0.01819, 0.08163, 0.004312, 0.07608, 0.006531, 0.06137, 0.01771, 0.09138, 0.004312, 0.07608, 0.01819, 0.08163, 0.01771, 0.09138, 0.003563, 0.09138, 0.004312, 0.07608, 0.003563, 0.09138, 0.01771, 0.09138, 0.01771, 0.4337, 0.003563, 0.09138, 0.01771, 0.4337, 0.003563, 0.4337, 0.01819, 0.4435, 0.003563, 0.4337, 0.01771, 0.4337, 0.01819, 0.4435, 0.004312, 0.449, 0.003563, 0.4337, 0.0196, 0.4529, 0.004312, 0.449, 0.01819, 0.4435, 0.0196, 0.4529, 0.006531, 0.4638, 0.004312, 0.449, 0.0219, 0.4615, 0.006531, 0.4638, 0.0196, 0.4529, 0.0219, 0.4615, 0.01013, 0.4773, 0.006531, 0.4638, 0.02499, 0.4691, 0.01013, 0.4773, 0.0219, 0.4615, 0.02499, 0.4691, 0.01498, 0.4892, 0.01013, 0.4773, 0.02875, 0.4753, 0.01498, 0.4892, 0.02499, 0.4691, 0.02875, 0.4753, 0.02089, 0.499, 0.01498, 0.4892, 0.03305, 0.4799, 0.02089, 0.499, 0.02875, 0.4753, 0.03305, 0.4799, 0.02763, 0.5062, 0.02089, 0.499, 0.03771, 0.4827, 0.02763, 0.5062, 0.03305, 0.4799, 0.03771, 0.4827, 0.03495, 0.5107, 0.02763, 0.5062, 0.04255, 0.4837, 0.03495, 0.5107, 0.03771, 0.4827, 0.04255, 0.4837, 0.04255, 0.5122, 0.03495, 0.5107, 0.7447, 0.4837, 0.04255, 0.5122, 0.04255, 0.4837, 0.7447, 0.4837, 0.7447, 0.5122, 0.04255, 0.5122, 0.8212, 0.3122, 0.8238, 0.2765, 0.8238, 0.3122, 0.8212, 0.3122, 0.8212, 0.2765, 0.8238, 0.2765, 0.8186, 0.3122, 0.8212, 0.2765, 0.8212, 0.3122, 0.8186, 0.3122, 0.8186, 0.2765, 0.8212, 0.2765, 0.816, 0.3122, 0.8186, 0.2765, 0.8186, 0.3122, 0.816, 0.3122, 0.816, 0.2765, 0.8186, 0.2765, 0.8134, 0.3122, 0.816, 0.2765, 0.816, 0.3122, 0.8134, 0.3122, 0.8134, 0.2765, 0.816, 0.2765, 0.8107, 0.3122, 0.8134, 0.2765, 0.8134, 0.3122, 0.8107, 0.3122, 0.8107, 0.2765, 0.8134, 0.2765, 0.8081, 0.3122, 0.8107, 0.2765, 0.8107, 0.3122, 0.8081, 0.3122, 0.8081, 0.2765, 0.8107, 0.2765, 0.8055, 0.3122, 0.8081, 0.2765, 0.8081, 0.3122, 0.8055, 0.3122, 0.8055, 0.2765, 0.8081, 0.2765, 0.8029, 0.3122, 0.8055, 0.2765, 0.8055, 0.3122, 0.8029, 0.3122, 0.8029, 0.2765, 0.8055, 0.2765, 0.8029, 0.2765, 0.8029, 0.3122, 0.6963, 0.3122, 0.8029, 0.2765, 0.6963, 0.3122, 0.6963, 0.2765, 0.6937, 0.3122, 0.6963, 0.2765, 0.6963, 0.3122, 0.6937, 0.3122, 0.6937, 0.2765, 0.6963, 0.2765, 0.6911, 0.3122, 0.6937, 0.2765, 0.6937, 0.3122, 0.6911, 0.3122, 0.6911, 0.2765, 0.6937, 0.2765, 0.6885, 0.3122, 0.6911, 0.2765, 0.6911, 0.3122, 0.6885, 0.3122, 0.6885, 0.2765, 0.6911, 0.2765, 0.6859, 0.3122, 0.6885, 0.2765, 0.6885, 0.3122, 0.6859, 0.3122, 0.6859, 0.2765, 0.6885, 0.2765, 0.6833, 0.3122, 0.6859, 0.2765, 0.6859, 0.3122, 0.6833, 0.3122, 0.6833, 0.2765, 0.6859, 0.2765, 0.6806, 0.3122, 0.6833, 0.2765, 0.6833, 0.3122, 0.6806, 0.3122, 0.6806, 0.2765, 0.6833, 0.2765, 0.678, 0.3122, 0.6806, 0.2765, 0.6806, 0.3122, 0.678, 0.3122, 0.678, 0.2765, 0.6806, 0.2765, 0.6754, 0.3122, 0.678, 0.2765, 0.678, 0.3122, 0.6754, 0.3122, 0.6754, 0.2765, 0.678, 0.2765, 0.06614, 0.268, 0.0578, 0.3144, 0.0578, 0.268, 0.06614, 0.268, 0.06614, 0.3144, 0.0578, 0.3144, 0.07447, 0.268, 0.06614, 0.3144, 0.06614, 0.268, 0.07447, 0.268, 0.07447, 0.3144, 0.06614, 0.3144, 0.08281, 0.268, 0.07447, 0.3144, 0.07447, 0.268, 0.08281, 0.268, 0.08281, 0.3144, 0.07447, 0.3144, 0.09114, 0.268, 0.08281, 0.3144, 0.08281, 0.268, 0.09114, 0.268, 0.09114, 0.3144, 0.08281, 0.3144, 0.09948, 0.268, 0.09114, 0.3144, 0.09114, 0.268, 0.09948, 0.268, 0.09948, 0.3144, 0.09114, 0.3144, 0.1078, 0.268, 0.09948, 0.3144, 0.09948, 0.268, 0.1078, 0.268, 0.1078, 0.3144, 0.09948, 0.3144, 0.1162, 0.268, 0.1078, 0.3144, 0.1078, 0.268, 0.1162, 0.268, 0.1162, 0.3144, 0.1078, 0.3144, 0.1245, 0.268, 0.1162, 0.3144, 0.1162, 0.268, 0.1245, 0.268, 0.1245, 0.3144, 0.1162, 0.3144, 0.1245, 0.3144, 0.1245, 0.268, 0.2946, 0.268, 0.1245, 0.3144, 0.2946, 0.268, 0.2946, 0.3144, 0.3029, 0.268, 0.2946, 0.3144, 0.2946, 0.268, 0.3029, 0.268, 0.3029, 0.3144, 0.2946, 0.3144, 0.3112, 0.268, 0.3029, 0.3144, 0.3029, 0.268, 0.3112, 0.268, 0.3112, 0.3144, 0.3029, 0.3144, 0.3196, 0.268, 0.3112, 0.3144, 0.3112, 0.268, 0.3196, 0.268, 0.3196, 0.3144, 0.3112, 0.3144, 0.3279, 0.268, 0.3196, 0.3144, 0.3196, 0.268, 0.3279, 0.268, 0.3279, 0.3144, 0.3196, 0.3144, 0.3362, 0.268, 0.3279, 0.3144, 0.3279, 0.268, 0.3362, 0.268, 0.3362, 0.3144, 0.3279, 0.3144, 0.3446, 0.268, 0.3362, 0.3144, 0.3362, 0.268, 0.3446, 0.268, 0.3446, 0.3144, 0.3362, 0.3144, 0.3529, 0.268, 0.3446, 0.3144, 0.3446, 0.268, 0.3529, 0.268, 0.3529, 0.3144, 0.3446, 0.3144, 0.3613, 0.268, 0.3529, 0.3144, 0.3529, 0.268, 0.3613, 0.268, 0.3613, 0.3144, 0.3529, 0.3144, 0.8421, 0.3122, 0.8447, 0.2765, 0.8447, 0.3122, 0.8421, 0.3122, 0.8421, 0.2765, 0.8447, 0.2765, 0.8395, 0.3122, 0.8421, 0.2765, 0.8421, 0.3122, 0.8395, 0.3122, 0.8395, 0.2765, 0.8421, 0.2765, 0.8369, 0.3122, 0.8395, 0.2765, 0.8395, 0.3122, 0.8369, 0.3122, 0.8369, 0.2765, 0.8395, 0.2765, 0.8342, 0.3122, 0.8369, 0.2765, 0.8369, 0.3122, 0.8342, 0.3122, 0.8342, 0.2765, 0.8369, 0.2765, 0.8316, 0.3122, 0.8342, 0.2765, 0.8342, 0.3122, 0.8316, 0.3122, 0.8316, 0.2765, 0.8342, 0.2765, 0.829, 0.3122, 0.8316, 0.2765, 0.8316, 0.3122, 0.829, 0.3122, 0.829, 0.2765, 0.8316, 0.2765, 0.8264, 0.3122, 0.829, 0.2765, 0.829, 0.3122, 0.8264, 0.3122, 0.8264, 0.2765, 0.829, 0.2765, 0.8238, 0.3122, 0.8264, 0.2765, 0.8264, 0.3122, 0.8238, 0.3122, 0.8238, 0.2765, 0.8264, 0.2765, 0.9696, 0.3122, 0.9722, 0.2765, 0.9722, 0.3122, 0.9696, 0.3122, 0.9696, 0.2765, 0.9722, 0.2765, 0.967, 0.3122, 0.9696, 0.2765, 0.9696, 0.3122, 0.967, 0.3122, 0.967, 0.2765, 0.9696, 0.2765, 0.9643, 0.3122, 0.967, 0.2765, 0.967, 0.3122, 0.9643, 0.3122, 0.9643, 0.2765, 0.967, 0.2765, 0.9617, 0.3122, 0.9643, 0.2765, 0.9643, 0.3122, 0.9617, 0.3122, 0.9617, 0.2765, 0.9643, 0.2765, 0.9591, 0.3122, 0.9617, 0.2765, 0.9617, 0.3122, 0.9591, 0.3122, 0.9591, 0.2765, 0.9617, 0.2765, 0.9565, 0.3122, 0.9591, 0.2765, 0.9591, 0.3122, 0.9565, 0.3122, 0.9565, 0.2765, 0.9591, 0.2765, 0.9539, 0.3122, 0.9565, 0.2765, 0.9565, 0.3122, 0.9539, 0.3122, 0.9539, 0.2765, 0.9565, 0.2765, 0.9513, 0.3122, 0.9539, 0.2765, 0.9539, 0.3122, 0.9513, 0.3122, 0.9513, 0.2765, 0.9539, 0.2765, 0.9513, 0.2765, 0.9513, 0.3122, 0.8447, 0.3122, 0.9513, 0.2765, 0.8447, 0.3122, 0.8447, 0.2765, 0.9957, 0.07608, 1.0, 0.09138, 0.9964, 0.09138, 0.9957, 0.07608, 0.9992, 0.07468, 1.0, 0.09138, 0.9935, 0.06137, 0.9992, 0.07468, 0.9957, 0.07608, 0.9935, 0.06137, 0.9968, 0.05863, 0.9992, 0.07468, 0.9899, 0.04781, 0.9968, 0.05863, 0.9935, 0.06137, 0.9899, 0.04781, 0.9928, 0.04383, 0.9968, 0.05863, 0.985, 0.03593, 0.9928, 0.04383, 0.9899, 0.04781, 0.985, 0.03593, 0.9875, 0.03086, 0.9928, 0.04383, 0.9791, 0.02617, 0.9875, 0.03086, 0.985, 0.03593, 0.9791, 0.02617, 0.9811, 0.02021, 0.9875, 0.03086, 0.9724, 0.01893, 0.9811, 0.02021, 0.9791, 0.02617, 0.9724, 0.01893, 0.9737, 0.01231, 0.9811, 0.02021, 0.9651, 0.01446, 0.9737, 0.01231, 0.9724, 0.01893, 0.9651, 0.01446, 0.9657, 0.007435, 0.9737, 0.01231, 0.9574, 0.01296, 0.9657, 0.007435, 0.9651, 0.01446, 0.9574, 0.01296, 0.9574, 0.005791, 0.9657, 0.007435, 0.9651, 0.5107, 0.9574, 0.5193, 0.9574, 0.5122, 0.9651, 0.5107, 0.9657, 0.5177, 0.9574, 0.5193, 0.9724, 0.5062, 0.9657, 0.5177, 0.9651, 0.5107, 0.9724, 0.5062, 0.9737, 0.5128, 0.9657, 0.5177, 0.9791, 0.499, 0.9737, 0.5128, 0.9724, 0.5062, 0.9791, 0.499, 0.9811, 0.5049, 0.9737, 0.5128, 0.985, 0.4892, 0.9811, 0.5049, 0.9791, 0.499, 0.985, 0.4892, 0.9875, 0.4943, 0.9811, 0.5049, 0.9899, 0.4773, 0.9875, 0.4943, 0.985, 0.4892, 0.9899, 0.4773, 0.9928, 0.4813, 0.9875, 0.4943, 0.9935, 0.4638, 0.9928, 0.4813, 0.9899, 0.4773, 0.9935, 0.4638, 0.9968, 0.4665, 0.9928, 0.4813, 0.9957, 0.449, 0.9968, 0.4665, 0.9935, 0.4638, 0.9957, 0.449, 0.9992, 0.4504, 0.9968, 0.4665, 0.9964, 0.4337, 0.9992, 0.4504, 0.9957, 0.449, 0.9964, 0.4337, 1.0, 0.4337, 0.9992, 0.4504, 1.0, 0.09138, 1.0, 0.4337, 0.9964, 0.4337, 1.0, 0.09138, 0.9964, 0.4337, 0.9964, 0.09138, 0.9616, 0.4757, 0.9574, 0.4837, 0.9574, 0.4765, 0.9616, 0.4757, 0.9623, 0.4827, 0.9574, 0.4837, 0.9656, 0.4733, 0.9623, 0.4827, 0.9616, 0.4757, 0.9656, 0.4733, 0.967, 0.4799, 0.9623, 0.4827, 0.9693, 0.4693, 0.967, 0.4799, 0.9656, 0.4733, 0.9693, 0.4693, 0.9712, 0.4753, 0.967, 0.4799, 0.9725, 0.464, 0.9712, 0.4753, 0.9693, 0.4693, 0.9725, 0.464, 0.975, 0.4691, 0.9712, 0.4753, 0.9751, 0.4575, 0.975, 0.4691, 0.9725, 0.464, 0.9751, 0.4575, 0.9781, 0.4615, 0.975, 0.4691, 0.9771, 0.4501, 0.9781, 0.4615, 0.9751, 0.4575, 0.9771, 0.4501, 0.9804, 0.4529, 0.9781, 0.4615, 0.9783, 0.4421, 0.9804, 0.4529, 0.9771, 0.4501, 0.9783, 0.4421, 0.9818, 0.4435, 0.9804, 0.4529, 0.9787, 0.4337, 0.9818, 0.4435, 0.9783, 0.4421, 0.9787, 0.4337, 0.9823, 0.4337, 0.9818, 0.4435, 0.9823, 0.09138, 0.9823, 0.4337, 0.9787, 0.4337, 0.9823, 0.09138, 0.9787, 0.4337, 0.9787, 0.09138, 0.9783, 0.08303, 0.9823, 0.09138, 0.9787, 0.09138, 0.9783, 0.08303, 0.9818, 0.08163, 0.9823, 0.09138, 0.9771, 0.075, 0.9818, 0.08163, 0.9783, 0.08303, 0.9771, 0.075, 0.9804, 0.07226, 0.9818, 0.08163, 0.9751, 0.06761, 0.9804, 0.07226, 0.9771, 0.075, 0.9751, 0.06761, 0.9781, 0.06362, 0.9804, 0.07226, 0.9725, 0.06112, 0.9781, 0.06362, 0.9751, 0.06761, 0.9725, 0.06112, 0.975, 0.05605, 0.9781, 0.06362, 0.9693, 0.0558, 0.975, 0.05605, 0.9725, 0.06112, 0.9693, 0.0558, 0.9712, 0.04984, 0.975, 0.05605, 0.9656, 0.05184, 0.9712, 0.04984, 0.9693, 0.0558, 0.9656, 0.05184, 0.967, 0.04522, 0.9712, 0.04984, 0.9616, 0.04941, 0.967, 0.04522, 0.9656, 0.05184, 0.9616, 0.04941, 0.9623, 0.04238, 0.967, 0.04522, 0.9574, 0.04859, 0.9623, 0.04238, 0.9616, 0.04941, 0.9574, 0.04859, 0.9574, 0.04142, 0.9623, 0.04238, 0.9623, 0.4827, 0.9574, 0.5122, 0.9574, 0.4837, 0.9623, 0.4827, 0.9651, 0.5107, 0.9574, 0.5122, 0.967, 0.4799, 0.9651, 0.5107, 0.9623, 0.4827, 0.967, 0.4799, 0.9724, 0.5062, 0.9651, 0.5107, 0.9712, 0.4753, 0.9724, 0.5062, 0.967, 0.4799, 0.9712, 0.4753, 0.9791, 0.499, 0.9724, 0.5062, 0.975, 0.4691, 0.9791, 0.499, 0.9712, 0.4753, 0.975, 0.4691, 0.985, 0.4892, 0.9791, 0.499, 0.9781, 0.4615, 0.985, 0.4892, 0.975, 0.4691, 0.9781, 0.4615, 0.9899, 0.4773, 0.985, 0.4892, 0.9804, 0.4529, 0.9899, 0.4773, 0.9781, 0.4615, 0.9804, 0.4529, 0.9935, 0.4638, 0.9899, 0.4773, 0.9818, 0.4435, 0.9935, 0.4638, 0.9804, 0.4529, 0.9818, 0.4435, 0.9957, 0.449, 0.9935, 0.4638, 0.9823, 0.4337, 0.9957, 0.449, 0.9818, 0.4435, 0.9823, 0.4337, 0.9964, 0.4337, 0.9957, 0.449, 0.9964, 0.4337, 0.9823, 0.4337, 0.9823, 0.09138, 0.9964, 0.4337, 0.9823, 0.09138, 0.9964, 0.09138, 0.9818, 0.08163, 0.9964, 0.09138, 0.9823, 0.09138, 0.9818, 0.08163, 0.9957, 0.07608, 0.9964, 0.09138, 0.9804, 0.07226, 0.9957, 0.07608, 0.9818, 0.08163, 0.9804, 0.07226, 0.9935, 0.06137, 0.9957, 0.07608, 0.9781, 0.06362, 0.9935, 0.06137, 0.9804, 0.07226, 0.9781, 0.06362, 0.9899, 0.04781, 0.9935, 0.06137, 0.975, 0.05605, 0.9899, 0.04781, 0.9781, 0.06362, 0.975, 0.05605, 0.985, 0.03593, 0.9899, 0.04781, 0.9712, 0.04984, 0.985, 0.03593, 0.975, 0.05605, 0.9712, 0.04984, 0.9791, 0.02617, 0.985, 0.03593, 0.967, 0.04522, 0.9791, 0.02617, 0.9712, 0.04984, 0.967, 0.04522, 0.9724, 0.01893, 0.9791, 0.02617, 0.9623, 0.04238, 0.9724, 0.01893, 0.967, 0.04522, 0.9623, 0.04238, 0.9651, 0.01446, 0.9724, 0.01893, 0.9574, 0.04142, 0.9651, 0.01446, 0.9623, 0.04238, 0.9574, 0.04142, 0.9574, 0.01296, 0.9651, 0.01446])
me_sign_gameplay01_hanging01.materials.append(mat_sign_gameplay01_skin1)
me_sign_gameplay01_hanging01.use_remesh_fix_poles = True
me_sign_gameplay01_hanging01.use_remesh_preserve_attributes = False
me_sign_gameplay01_hanging01.use_mirror_vertex_groups = False
me_sign_gameplay01_hanging01.update()
me_sign_gameplay01_hanging01.normals_split_custom_set([tuple(v) for v in zip(*[iter([0.04924, 0.0, 0.9988, -0.04907, 0.0, 0.9988, -0.04906, 0.0, 0.9988, 0.04924, 0.0, 0.9988, 0.04924, 0.0, 0.9988, -0.04907, 0.0, 0.9988, -0.9808, 0.0, 0.1951, -0.9988, 0.0, 0.04907, -0.9988, 0.0, 0.04907, -0.9808, 0.0, 0.1951, -0.9808, 0.0, 0.1951, -0.9988, 0.0, 0.04907, -0.9239, 0.0, 0.3827, -0.9808, 0.0, 0.1951, -0.9808, 0.0, 0.1951, -0.9239, 0.0, 0.3827, -0.9239, 0.0, 0.3827, -0.9808, 0.0, 0.1951, -0.8315, 0.0, 0.5556, -0.9239, 0.0, 0.3827, -0.9239, 0.0, 0.3827, -0.8315, 0.0, 0.5556, -0.8315, 0.0, 0.5556, -0.9239, 0.0, 0.3827, -0.7071, 0.0, 0.7071, -0.8315, 0.0, 0.5556, -0.8315, 0.0, 0.5556, -0.7071, 0.0, 0.7071, -0.7071, 0.0, 0.7071, -0.8315, 0.0, 0.5556, -0.5556, 0.0, 0.8315, -0.7071, 0.0, 0.7071, -0.7071, 0.0, 0.7071, -0.5556, 0.0, 0.8315, -0.5556, 0.0, 0.8315, -0.7071, 0.0, 0.7071, -0.3827, 0.0, 0.9239, -0.5556, 0.0, 0.8315, -0.5556, 0.0, 0.8315, -0.3827, 0.0, 0.9239, -0.3827, 0.0, 0.9239, -0.5556, 0.0, 0.8315, -0.1951, 0.0, 0.9808, -0.3827, 0.0, 0.9239, -0.3827, 0.0, 0.9239, -0.1951, 0.0, 0.9808, -0.1951, 0.0, 0.9808, -0.3827, 0.0, 0.9239, -0.04906, 0.0, 0.9988, -0.1951, 0.0, 0.9808, -0.1951, 0.0, 0.9808, -0.04906, 0.0, 0.9988, -0.04907, 0.0, 0.9988, -0.1951, 0.0, 0.9808, -0.1951, 0.0, -0.9808, -0.04907, 0.0, -0.9988, -0.04907, 0.0, -0.9988, -0.1951, 0.0, -0.9808, -0.1951, 0.0, -0.9808, -0.04907, 0.0, -0.9988, -0.3827, 0.0, -0.9239, -0.1951, 0.0, -0.9808, -0.1951, 0.0, -0.9808, -0.3827, 0.0, -0.9239, -0.3827, 0.0, -0.9239, -0.1951, 0.0, -0.9808, -0.5556, 0.0, -0.8315, -0.3827, 0.0, -0.9239, -0.3827, 0.0, -0.9239, -0.5556, 0.0, -0.8315, -0.5556, 0.0, -0.8315, -0.3827, 0.0, -0.9239, -0.7071, 0.0, -0.7071, -0.5556, 0.0, -0.8315, -0.5556, 0.0, -0.8315, -0.7071, 0.0, -0.7071, -0.7071, 0.0, -0.7071, -0.5556, 0.0, -0.8315, -0.8315, 0.0, -0.5556, -0.7071, 0.0, -0.7071, -0.7071, 0.0, -0.7071, -0.8315, 0.0, -0.5556, -0.8315, 0.0, -0.5556, -0.7071, 0.0, -0.7071, -0.9239, 0.0, -0.3827, -0.8315, 0.0, -0.5556, -0.8315, 0.0, -0.5556, -0.9239, 0.0, -0.3827, -0.9239, 0.0, -0.3827, -0.8315, 0.0, -0.5556, -0.9808, 0.0, -0.1951, -0.9239, 0.0, -0.3827, -0.9239, 0.0, -0.3827, -0.9808, 0.0, -0.1951, -0.9808, 0.0, -0.1951, -0.9239, 0.0, -0.3827, -0.9988, 0.0, -0.04907, -0.9808, 0.0, -0.1951, -0.9808, 0.0, -0.1951, -0.9988, 0.0, -0.04907, -0.9988, 0.0, -0.04907, -0.9808, 0.0, -0.1951, -0.9988, 0.0, -0.04907, -0.9988, 0.0, -0.04907, -0.9988, 0.0, 0.04907, -0.9988, 0.0, -0.04907, -0.9988, 0.0, 0.04907, -0.9988, 0.0, 0.04907, -0.04873, 0.0, 0.9988, 0.04907, 0.0, 0.9988, 0.04907, 0.0, 0.9988, -0.04873, 0.0, 0.9988, -0.04873, 0.0, 0.9988, 0.04907, 0.0, 0.9988, -0.0494, 0.0, -0.9988, 0.04906, 0.0, -0.9988, 0.04907, 0.0, -0.9988, -0.0494, 0.0, -0.9988, -0.0494, 0.0, -0.9988, 0.04906, 0.0, -0.9988, 0.0489, 0.0, -0.9988, -0.04907, 0.0, -0.9988, -0.04907, 0.0, -0.9988, 0.0489, 0.0, -0.9988, 0.0489, 0.0, -0.9988, -0.04907, 0.0, -0.9988, 4.583e-07, -1.0, -5.067e-08, 0.0, -1.0, 0.0, 0.0, -1.0, 0.0, 4.583e-07, -1.0, -5.067e-08, 0.0, -1.0, 0.0, 4.276e-06, -1.0, 1.715e-06, 4.583e-07, -1.0, -5.067e-08, 4.276e-06, -1.0, 1.715e-06, 4.837e-08, -1.0, -5.507e-07, 4.583e-07, -1.0, -5.067e-08, 4.837e-08, -1.0, -5.507e-07, -2.854e-07, -1.0, -8.12e-07, 4.583e-07, -1.0, -5.067e-08, -2.854e-07, -1.0, -8.12e-07, -9.456e-08, -1.0, -6.42e-07, 4.583e-07, -1.0, -5.067e-08, -9.456e-08, -1.0, -6.42e-07, -4.152e-05, -1.0, -1.657e-07, 4.583e-07, -1.0, -5.067e-08, -4.152e-05, -1.0, -1.657e-07, -4.161e-05, -1.0, -1.544e-08, -0.00131, -1.0, -3.483e-06, -4.161e-05, -1.0, -1.544e-08, -4.152e-05, -1.0, -1.657e-07, -0.00131, -1.0, -3.483e-06, -0.001338, -1.0, 1.093e-06, -4.161e-05, -1.0, -1.544e-08, -0.002922, -1.0, 0.0005559, -0.001338, -1.0, 1.093e-06, -0.00131, -1.0, -3.483e-06, -0.002922, -1.0, 0.0005559, -0.002553, -1.0, 4.839e-05, -0.001338, -1.0, 1.093e-06, -0.002922, -1.0, 0.0005559, -0.002828, -1.0, 9.901e-08, -0.002553, -1.0, 4.839e-05, -0.002922, -1.0, 0.0005559, -0.002828, -1.0, 1.1e-07, -0.002828, -1.0, 9.901e-08, -0.002922, -1.0, 0.0005559, -0.002828, -1.0, -9.849e-08, -0.002828, -1.0, 1.1e-07, -0.002922, -1.0, 0.0005559, -0.002828, -1.0, -3.12e-08, -0.002828, -1.0, -9.849e-08, -0.002922, -1.0, 0.0005559, -0.002828, -1.0, 3.068e-08, -0.002828, -1.0, -3.12e-08, 4.583e-07, -1.0, -5.067e-08, 0.0, -1.0, 0.0, 0.0, -1.0, 0.0, 4.583e-07, -1.0, -5.067e-08, 0.0, -1.0, 0.0, 0.0, -1.0, 0.0, 4.583e-07, -1.0, -5.067e-08, 0.0, -1.0, 0.0, 0.0, -1.0, 0.0, 4.583e-07, -1.0, -5.067e-08, 0.0, -1.0, 0.0, 0.0, -1.0, 0.0, 4.583e-07, -1.0, -5.067e-08, 0.0, -1.0, -1.095e-08, 0.0, -1.0, 0.0, 4.583e-07, -1.0, -5.067e-08, 0.0, -1.0, 2.766e-09, 0.0, -1.0, -1.095e-08, 4.583e-07, -1.0, -5.067e-08, -4.161e-05, -1.0, -1.544e-08, 0.0, -1.0, 2.766e-09, -0.002922, -1.0, 0.0005559, -0.002828, -1.0, -1.167e-07, -0.002828, -1.0, -1.707e-08, -0.002922, -1.0, 0.0005559, -0.002828, -1.0, 4.424e-09, -0.002828, -1.0, -1.167e-07, -0.002922, -1.0, 0.0005559, -0.002828, -1.0, -1.504e-07, -0.002828, -1.0, 4.424e-09, -0.002922, -1.0, 0.0005559, -0.002828, -1.0, 1.432e-08, -0.002828, -1.0, -1.504e-07, -0.002922, -1.0, 0.0005559, -0.002828, -1.0, -1.045e-07, -0.002828, -1.0, 1.432e-08, -0.002922, -1.0, 0.0005559, -0.002475, -1.0, -1.71e-05, -0.002828, -1.0, -1.045e-07, -0.002922, -1.0, 0.0005559, -0.00131, -1.0, -3.483e-06, -0.002475, -1.0, -1.71e-05, -1.762e-08, 1.0, 5.633e-07, -6.499e-09, 1.0, -2.484e-08, -4.584e-07, 1.0, 1.266e-06, -1.762e-08, 1.0, 5.633e-07, -6.634e-09, 1.0, -2.461e-08, -6.499e-09, 1.0, -2.484e-08, -1.762e-08, 1.0, 5.633e-07, -1.958e-08, 1.0, 4.474e-08, -6.634e-09, 1.0, -2.461e-08, -1.762e-08, 1.0, 5.633e-07, -7.979e-09, 1.0, 4.351e-08, -1.958e-08, 1.0, 4.474e-08, -1.762e-08, 1.0, 5.633e-07, 5.069e-07, 1.0, 2.821e-08, -7.979e-09, 1.0, 4.351e-08, -1.762e-08, 1.0, 5.633e-07, 1.012e-06, 1.0, 0.0, 5.069e-07, 1.0, 2.821e-08, -1.762e-08, 1.0, 5.633e-07, -4.72e-07, 1.0, -1.291e-08, 1.012e-06, 1.0, 0.0, -1.762e-08, 1.0, 5.633e-07, -1.602e-06, 1.0, -3.564e-08, -4.72e-07, 1.0, -1.291e-08, -1.762e-08, 1.0, 5.633e-07, -8.53e-08, 1.0, 4.192e-08, -1.602e-06, 1.0, -3.564e-08, -1.762e-08, 1.0, 5.633e-07, -1.371e-07, 1.0, 3.814e-08, -8.53e-08, 1.0, 4.192e-08, -1.762e-08, 1.0, 5.633e-07, -2.804e-07, 1.0, 2.595e-08, -1.371e-07, 1.0, 3.814e-08, -1.762e-08, 1.0, 5.633e-07, -5.789e-07, 1.0, -8.763e-09, -2.804e-07, 1.0, 2.595e-08, -1.762e-08, 1.0, 5.633e-07, -7.283e-07, 1.0, -9.379e-08, -5.789e-07, 1.0, -8.763e-09, -1.762e-08, 1.0, 5.633e-07, -1.135e-06, 1.0, -3.742e-07, -7.283e-07, 1.0, -9.379e-08, -1.762e-08, 1.0, 5.633e-07, -1.744e-06, 1.0, -8.374e-07, -1.135e-06, 1.0, -3.742e-07, -1.762e-08, 1.0, 5.633e-07, 4.147e-06, 1.0, 5.053e-06, -1.744e-06, 1.0, -8.374e-07, -1.762e-08, 1.0, 5.633e-07, 2.733e-07, 1.0, 2.334e-06, 1.897e-06, 1.0, 6.255e-06, -1.762e-08, 1.0, 5.633e-07, -1.617e-08, 1.0, 1.43e-06, 2.733e-07, 1.0, 2.334e-06, -1.762e-08, 1.0, 5.633e-07, -4.218e-08, 1.0, 4.318e-07, -1.617e-08, 1.0, 1.43e-06, -1.762e-08, 1.0, 5.633e-07, -4.47e-08, 1.0, 1.579e-07, -4.218e-08, 1.0, 4.318e-07, -1.762e-08, 1.0, 5.633e-07, -3.158e-08, 1.0, 2.495e-06, -4.47e-08, 1.0, 1.579e-07, -1.762e-08, 1.0, 5.633e-07, -3.01e-08, 1.0, 4.908e-07, -3.158e-08, 1.0, 2.495e-06, -1.762e-08, 1.0, 5.633e-07, -2.057e-08, 1.0, -1.249e-06, -3.01e-08, 1.0, 4.908e-07, -1.762e-08, 1.0, 5.633e-07, -3.683e-08, 1.0, -4.646e-07, -2.057e-08, 1.0, -1.249e-06, -1.762e-08, 1.0, 5.633e-07, -4.463e-08, 1.0, 1.724e-08, -3.683e-08, 1.0, -4.646e-07, -1.762e-08, 1.0, 5.633e-07, -4.433e-08, 1.0, 8.203e-09, -4.463e-08, 1.0, 1.724e-08, -1.762e-08, 1.0, 5.633e-07, -4.407e-08, 1.0, 2.036e-09, -4.433e-08, 1.0, 8.203e-09, -1.762e-08, 1.0, 5.633e-07, -4.329e-08, 1.0, -2.421e-09, -4.407e-08, 1.0, 2.036e-09, -1.762e-08, 1.0, 5.633e-07, -4.152e-08, 1.0, -8.483e-09, -4.329e-08, 1.0, -2.421e-09, -1.762e-08, 1.0, 5.633e-07, -3.925e-08, 1.0, -1.601e-08, -4.152e-08, 1.0, -8.483e-09, -1.762e-08, 1.0, 5.633e-07, -2.057e-07, 1.0, 5.056e-07, -3.925e-08, 1.0, -1.601e-08, -1.762e-08, 1.0, 5.633e-07, -3.05e-07, 1.0, 8.329e-07, -2.057e-07, 1.0, 5.056e-07, -1.762e-08, 1.0, 5.633e-07, -1.771e-07, 1.0, 4.313e-07, -3.05e-07, 1.0, 8.329e-07, -1.762e-08, 1.0, 5.633e-07, -4.584e-07, 1.0, 1.266e-06, -1.771e-07, 1.0, 4.313e-07, 0.7061, -0.7072, 0.03487, 0.7061, -0.7072, -0.03442, 0.7061, -0.7072, 0.03456, 0.7061, -0.7072, 0.03487, 0.7061, -0.7072, -0.03501, 0.7061, -0.7072, -0.03442, 0.693, -0.7077, -0.1378, 0.7061, -0.7072, -0.03442, 0.7061, -0.7072, -0.03501, 0.693, -0.7077, -0.1378, 0.693, -0.7077, -0.1378, 0.7061, -0.7072, -0.03442, 0.6528, -0.7077, -0.2704, 0.693, -0.7077, -0.1378, 0.693, -0.7077, -0.1378, 0.6528, -0.7077, -0.2704, 0.6528, -0.7077, -0.2704, 0.693, -0.7077, -0.1378, 0.5875, -0.7077, -0.3925, 0.6528, -0.7077, -0.2704, 0.6528, -0.7077, -0.2704, 0.5875, -0.7077, -0.3925, 0.5875, -0.7077, -0.3925, 0.6528, -0.7077, -0.2704, 0.4996, -0.7077, -0.4996, 0.5875, -0.7077, -0.3925, 0.5875, -0.7077, -0.3925, 0.4996, -0.7077, -0.4996, 0.4996, -0.7077, -0.4996, 0.5875, -0.7077, -0.3925, 0.3925, -0.7077, -0.5875, 0.4996, -0.7077, -0.4996, 0.4996, -0.7077, -0.4996, 0.3925, -0.7077, -0.5875, 0.3925, -0.7077, -0.5875, 0.4996, -0.7077, -0.4996, 0.2704, -0.7077, -0.6528, 0.3925, -0.7077, -0.5875, 0.3925, -0.7077, -0.5875, 0.2704, -0.7077, -0.6528, 0.2704, -0.7077, -0.6528, 0.3925, -0.7077, -0.5875, 0.1378, -0.7077, -0.693, 0.2704, -0.7077, -0.6528, 0.2704, -0.7077, -0.6528, 0.1378, -0.7077, -0.693, 0.1378, -0.7077, -0.693, 0.2704, -0.7077, -0.6528, 0.03459, -0.7072, -0.7062, 0.1378, -0.7077, -0.693, 0.1378, -0.7077, -0.693, 0.03459, -0.7072, -0.7062, 0.03493, -0.7071, -0.7062, 0.1378, -0.7077, -0.693, 0.03459, -0.7072, -0.7062, -0.03504, -0.7071, -0.7062, 0.03493, -0.7071, -0.7062, 0.03459, -0.7072, -0.7062, -0.03469, -0.7071, -0.7062, -0.03504, -0.7071, -0.7062, -0.03516, -0.707, 0.7063, 0.03479, -0.7072, 0.7062, -0.03427, -0.7071, 0.7063, -0.03516, -0.707, 0.7063, 0.03478, -0.7072, 0.7062, 0.03479, -0.7072, 0.7062, 0.1378, -0.7077, 0.693, 0.03479, -0.7072, 0.7062, 0.03478, -0.7072, 0.7062, 0.1378, -0.7077, 0.693, 0.1378, -0.7077, 0.693, 0.03479, -0.7072, 0.7062, 0.2704, -0.7077, 0.6528, 0.1378, -0.7077, 0.693, 0.1378, -0.7077, 0.693, 0.2704, -0.7077, 0.6528, 0.2704, -0.7077, 0.6528, 0.1378, -0.7077, 0.693, 0.3925, -0.7077, 0.5875, 0.2704, -0.7077, 0.6528, 0.2704, -0.7077, 0.6528, 0.3925, -0.7077, 0.5875, 0.3925, -0.7077, 0.5875, 0.2704, -0.7077, 0.6528, 0.4996, -0.7077, 0.4996, 0.3925, -0.7077, 0.5875, 0.3925, -0.7077, 0.5875, 0.4996, -0.7077, 0.4996, 0.4996, -0.7077, 0.4996, 0.3925, -0.7077, 0.5875, 0.5875, -0.7077, 0.3925, 0.4996, -0.7077, 0.4996, 0.4996, -0.7077, 0.4996, 0.5875, -0.7077, 0.3925, 0.5875, -0.7077, 0.3925, 0.4996, -0.7077, 0.4996, 0.6528, -0.7077, 0.2704, 0.5875, -0.7077, 0.3925, 0.5875, -0.7077, 0.3925, 0.6528, -0.7077, 0.2704, 0.6528, -0.7077, 0.2704, 0.5875, -0.7077, 0.3925, 0.693, -0.7077, 0.1378, 0.6528, -0.7077, 0.2704, 0.6528, -0.7077, 0.2704, 0.693, -0.7077, 0.1378, 0.693, -0.7077, 0.1378, 0.6528, -0.7077, 0.2704, 0.7061, -0.7072, 0.03487, 0.693, -0.7077, 0.1378, 0.693, -0.7077, 0.1378, 0.7061, -0.7072, 0.03487, 0.7061, -0.7072, 0.03456, 0.693, -0.7077, 0.1378, 0.7071, 0.7071, 3.037e-07, -2.054e-08, 1.0, 4.282e-07, -9.652e-07, 1.0, 4.282e-07, 0.7071, 0.7071, 3.037e-07, 0.7071, 0.7071, 3.024e-07, -2.054e-08, 1.0, 4.282e-07, 0.7071, 0.7071, 3.037e-07, 1.0, 3.963e-06, 2.418e-11, 0.7071, 0.7071, 3.024e-07, 0.7071, 0.7071, 3.037e-07, 1.0, -2.629e-06, -1.293e-09, 1.0, 3.963e-06, 2.418e-11, 1.0, -2.629e-06, -1.293e-09, 0.7071, -0.7071, -3.024e-07, 1.0, 3.963e-06, 2.418e-11, 1.0, -2.629e-06, -1.293e-09, 0.7071, -0.7071, -3.051e-07, 0.7071, -0.7071, -3.024e-07, 1.622e-06, -1.0, -4.282e-07, 0.7071, -0.7071, -3.024e-07, 0.7071, -0.7071, -3.051e-07, 1.622e-06, -1.0, -4.282e-07, 0.7071, -0.7071, -3.051e-07, -2.629e-06, -1.0, -4.282e-07, -0.7071, -0.7071, -3.024e-07, 1.622e-06, -1.0, -4.282e-07, -2.629e-06, -1.0, -4.282e-07, -0.7071, -0.7071, -3.024e-07, -2.629e-06, -1.0, -4.282e-07, -0.7071, -0.7071, -3.051e-07, -1.0, 2.054e-07, -1.315e-09, -0.7071, -0.7071, -3.024e-07, -0.7071, -0.7071, -3.051e-07, -1.0, 2.054e-07, -1.315e-09, -1.0, -1.787e-06, 5.875e-14, -0.7071, -0.7071, -3.024e-07, -1.0, 2.054e-07, -1.315e-09, -0.7071, 0.7071, 3.024e-07, -1.0, -1.787e-06, 5.875e-14, -1.0, 2.054e-07, -1.315e-09, -0.7071, 0.7071, 3.037e-07, -0.7071, 0.7071, 3.024e-07, -2.054e-08, 1.0, 4.282e-07, -0.7071, 0.7071, 3.024e-07, -0.7071, 0.7071, 3.037e-07, -2.054e-08, 1.0, 4.282e-07, -0.7071, 0.7071, 3.037e-07, -9.652e-07, 1.0, 4.282e-07, -0.7061, -0.7072, -0.0348, -0.7061, -0.7072, 0.03463, -0.7061, -0.7072, -0.03453, -0.7061, -0.7072, -0.0348, -0.7061, -0.7072, 0.0347, -0.7061, -0.7072, 0.03463, -0.693, -0.7077, 0.1378, -0.7061, -0.7072, 0.03463, -0.7061, -0.7072, 0.0347, -0.693, -0.7077, 0.1378, -0.693, -0.7077, 0.1378, -0.7061, -0.7072, 0.03463, -0.6528, -0.7077, 0.2704, -0.693, -0.7077, 0.1378, -0.693, -0.7077, 0.1378, -0.6528, -0.7077, 0.2704, -0.6528, -0.7077, 0.2704, -0.693, -0.7077, 0.1378, -0.5875, -0.7077, 0.3925, -0.6528, -0.7077, 0.2704, -0.6528, -0.7077, 0.2704, -0.5875, -0.7077, 0.3925, -0.5875, -0.7077, 0.3925, -0.6528, -0.7077, 0.2704, -0.4996, -0.7077, 0.4996, -0.5875, -0.7077, 0.3925, -0.5875, -0.7077, 0.3925, -0.4996, -0.7077, 0.4996, -0.4996, -0.7077, 0.4996, -0.5875, -0.7077, 0.3925, -0.3925, -0.7077, 0.5875, -0.4996, -0.7077, 0.4996, -0.4996, -0.7077, 0.4996, -0.3925, -0.7077, 0.5875, -0.3925, -0.7077, 0.5875, -0.4996, -0.7077, 0.4996, -0.2704, -0.7077, 0.6528, -0.3925, -0.7077, 0.5875, -0.3925, -0.7077, 0.5875, -0.2704, -0.7077, 0.6528, -0.2704, -0.7077, 0.6528, -0.3925, -0.7077, 0.5875, -0.1378, -0.7077, 0.693, -0.2704, -0.7077, 0.6528, -0.2704, -0.7077, 0.6528, -0.1378, -0.7077, 0.693, -0.1378, -0.7077, 0.693, -0.2704, -0.7077, 0.6528, -0.03466, -0.7072, 0.7062, -0.1378, -0.7077, 0.693, -0.1378, -0.7077, 0.693, -0.03466, -0.7072, 0.7062, -0.03477, -0.7072, 0.7062, -0.1378, -0.7077, 0.693, 0.03415, -0.707, 0.7064, -0.03477, -0.7072, 0.7062, -0.03466, -0.7072, 0.7062, 0.03415, -0.707, 0.7064, -0.03466, -0.7072, 0.7062, 0.03529, -0.707, 0.7063, 0.03474, -0.7071, -0.7063, -0.03463, -0.7072, -0.7062, 0.03465, -0.7071, -0.7063, 0.03474, -0.7071, -0.7063, -0.035, -0.7072, -0.7062, -0.03463, -0.7072, -0.7062, -0.1378, -0.7077, -0.693, -0.03463, -0.7072, -0.7062, -0.035, -0.7072, -0.7062, -0.1378, -0.7077, -0.693, -0.1378, -0.7077, -0.693, -0.03463, -0.7072, -0.7062, -0.2704, -0.7077, -0.6528, -0.1378, -0.7077, -0.693, -0.1378, -0.7077, -0.693, -0.2704, -0.7077, -0.6528, -0.2704, -0.7077, -0.6528, -0.1378, -0.7077, -0.693, -0.3925, -0.7077, -0.5875, -0.2704, -0.7077, -0.6528, -0.2704, -0.7077, -0.6528, -0.3925, -0.7077, -0.5875, -0.3925, -0.7077, -0.5875, -0.2704, -0.7077, -0.6528, -0.4996, -0.7077, -0.4996, -0.3925, -0.7077, -0.5875, -0.3925, -0.7077, -0.5875, -0.4996, -0.7077, -0.4996, -0.4996, -0.7077, -0.4996, -0.3925, -0.7077, -0.5875, -0.5875, -0.7077, -0.3925, -0.4996, -0.7077, -0.4996, -0.4996, -0.7077, -0.4996, -0.5875, -0.7077, -0.3925, -0.5875, -0.7077, -0.3925, -0.4996, -0.7077, -0.4996, -0.6528, -0.7077, -0.2704, -0.5875, -0.7077, -0.3925, -0.5875, -0.7077, -0.3925, -0.6528, -0.7077, -0.2704, -0.6528, -0.7077, -0.2704, -0.5875, -0.7077, -0.3925, -0.693, -0.7077, -0.1378, -0.6528, -0.7077, -0.2704, -0.6528, -0.7077, -0.2704, -0.693, -0.7077, -0.1378, -0.693, -0.7077, -0.1378, -0.6528, -0.7077, -0.2704, -0.7061, -0.7072, -0.0348, -0.693, -0.7077, -0.1378, -0.693, -0.7077, -0.1378, -0.7061, -0.7072, -0.0348, -0.7061, -0.7072, -0.03453, -0.693, -0.7077, -0.1378, 2.054e-08, 1.0, 4.229e-07, 9.652e-07, 1.0, 4.282e-07, -0.7071, 0.7071, 3.01e-07, 2.054e-08, 1.0, 4.229e-07, -0.7071, 0.7071, 3.01e-07, -0.7071, 0.7071, 3.01e-07, -0.7071, 0.7071, 3.01e-07, -1.0, 2.813e-06, 1.293e-09, -0.7071, 0.7071, 3.01e-07, -0.7071, 0.7071, 3.01e-07, -1.0, -6.982e-07, -1.339e-09, -1.0, 2.813e-06, 1.293e-09, -1.0, -6.982e-07, -1.339e-09, -0.7071, -0.7071, -3.024e-07, -1.0, 2.813e-06, 1.293e-09, -1.0, -6.982e-07, -1.339e-09, -0.7071, -0.7071, -3.024e-07, -0.7071, -0.7071, -3.024e-07, -1.663e-06, -1.0, -4.228e-07, -0.7071, -0.7071, -3.024e-07, -0.7071, -0.7071, -3.024e-07, -1.663e-06, -1.0, -4.228e-07, -0.7071, -0.7071, -3.024e-07, 2.588e-06, -1.0, -4.333e-07, 0.7071, -0.7071, -2.972e-07, -1.663e-06, -1.0, -4.228e-07, 2.588e-06, -1.0, -4.333e-07, 0.7071, -0.7071, -2.972e-07, 2.588e-06, -1.0, -4.333e-07, 0.7071, -0.7071, -3.077e-07, 0.7071, -0.7071, -2.972e-07, 0.7071, -0.7071, -3.077e-07, 1.0, -2.012e-06, -6.855e-14, 0.7071, -0.7071, -2.972e-07, 1.0, -2.012e-06, -6.855e-14, 1.0, -6.161e-08, -3.917e-14, 1.0, -2.012e-06, -6.855e-14, 0.7071, 0.7071, 2.997e-07, 1.0, -6.161e-08, -3.917e-14, 1.0, -2.012e-06, -6.855e-14, 0.7071, 0.7071, 3.023e-07, 0.7071, 0.7071, 2.997e-07, 2.054e-08, 1.0, 4.229e-07, 0.7071, 0.7071, 2.997e-07, 0.7071, 0.7071, 3.023e-07, 2.054e-08, 1.0, 4.229e-07, 0.7071, 0.7071, 3.023e-07, 9.652e-07, 1.0, 4.282e-07, 1.588e-08, -1.0, 0.0, 1.492e-08, -1.0, 0.0, 1.492e-08, -1.0, 0.0, 1.588e-08, -1.0, 0.0, 1.492e-08, -1.0, 0.0, 1.588e-08, -1.0, 0.0, 0.0, -1.0, -9.837e-08, 1.588e-08, -1.0, 0.0, 1.492e-08, -1.0, 0.0, 0.0, -1.0, -9.837e-08, 0.0, -1.0, -2.137e-08, 1.588e-08, -1.0, 0.0, 0.0, -1.0, -6.794e-08, 0.0, -1.0, -2.137e-08, 0.0, -1.0, -9.837e-08, 0.0, -1.0, -6.794e-08, 0.0, -1.0, 0.0, 0.0, -1.0, -2.137e-08, 0.0, -1.0, 0.0, 0.0, -1.0, 0.0, 0.0, -1.0, -6.794e-08, 0.0, -1.0, 0.0, 0.0, -1.0, -9.811e-08, 0.0, -1.0, 0.0, 0.0, -1.0, -3.877e-08, 0.0, -1.0, -9.811e-08, 0.0, -1.0, 0.0, 0.0, -1.0, -3.877e-08, 0.0, -1.0, -2.723e-08, 0.0, -1.0, -9.811e-08, 0.0, -1.0, -3.547e-07, 0.0, -1.0, -2.723e-08, 0.0, -1.0, -3.877e-08, 0.0, -1.0, -3.547e-07, 0.0, -1.0, 1.38e-07, 0.0, -1.0, -2.723e-08, 0.0, -1.0, 1.605e-07, 0.0, -1.0, 1.38e-07, 0.0, -1.0, -3.547e-07, 0.0, -1.0, 1.605e-07, 0.0, -1.0, 1.618e-07, 0.0, -1.0, 1.38e-07, 0.0, -1.0, 2.524e-07, 0.0, -1.0, 1.618e-07, 0.0, -1.0, 1.605e-07, 0.0, -1.0, 2.524e-07, 0.0, -1.0, -1.353e-09, 0.0, -1.0, 1.618e-07, 0.0, -1.0, 2.496e-08, 0.0, -1.0, -1.353e-09, 0.0, -1.0, 2.524e-07, 0.0, -1.0, 2.496e-08, 0.0, -1.0, 7.581e-08, 0.0, -1.0, -1.353e-09, 0.0, -1.0, 7.581e-08, 0.0, -1.0, 2.496e-08, 0.0, -1.0, -4.054e-07, 0.0, -1.0, 7.581e-08, 0.0, -1.0, -4.054e-07, 0.0, -1.0, 4.784e-08, 0.0, -1.0, -6.119e-07, 0.0, -1.0, 4.784e-08, 0.0, -1.0, -4.054e-07, 0.0, -1.0, -6.119e-07, 0.0, -1.0, 1.359e-07, 0.0, -1.0, 4.784e-08, 0.0, -1.0, -2.524e-07, 0.0, -1.0, 1.359e-07, 0.0, -1.0, -6.119e-07, 0.0, -1.0, -2.524e-07, 0.0, -1.0, 1.608e-07, 0.0, -1.0, 1.359e-07, 0.0, -1.0, -3.547e-07, 0.0, -1.0, 1.608e-07, 0.0, -1.0, -2.524e-07, 0.0, -1.0, -3.547e-07, 0.0, -1.0, 3.988e-08, 0.0, -1.0, 1.608e-07, 0.0, -1.0, -2.718e-07, 0.0, -1.0, 3.988e-08, 0.0, -1.0, -3.547e-07, 0.0, -1.0, -2.718e-07, 0.0, -1.0, 0.0, 0.0, -1.0, 3.988e-08, 0.0, -1.0, -3.935e-07, 0.0, -1.0, 0.0, 0.0, -1.0, -2.718e-07, 0.0, -1.0, -3.935e-07, 0.0, -1.0, 1.264e-08, 0.0, -1.0, 0.0, 0.0, -1.0, -2.33e-07, 0.0, -1.0, 1.264e-08, 0.0, -1.0, -3.935e-07, 0.0, -1.0, -2.33e-07, 0.0, -1.0, 1.253e-07, 0.0, -1.0, 1.264e-08, 0.0, -1.0, 0.0, 0.0, -1.0, 1.253e-07, 0.0, -1.0, -2.33e-07, 0.0, -1.0, 0.0, 0.0, -1.0, 0.0, 0.0, -1.0, 1.253e-07, 1.492e-08, -1.0, 0.0, 0.0, -1.0, 0.0, 0.0, -1.0, 0.0, 1.492e-08, -1.0, 0.0, 1.588e-08, -1.0, 0.0, 0.0, -1.0, 0.0, 1.492e-08, -1.0, 0.0, 1.588e-08, -1.0, 0.0, 1.492e-08, -1.0, 0.0, 1.492e-08, -1.0, 0.0, 1.588e-08, -1.0, 0.0, 1.588e-08, -1.0, 0.0, -0.1954, 0.0, -0.9807, -0.0494, 0.0, -0.9988, -0.0494, 0.0, -0.9988, -0.1954, 0.0, -0.9807, -0.1954, 0.0, -0.9807, -0.0494, 0.0, -0.9988, -0.3827, 0.0, -0.9239, -0.1954, 0.0, -0.9807, -0.1954, 0.0, -0.9807, -0.3827, 0.0, -0.9239, -0.3827, 0.0, -0.9239, -0.1954, 0.0, -0.9807, -0.5556, 0.0, -0.8315, -0.3827, 0.0, -0.9239, -0.3827, 0.0, -0.9239, -0.5556, 0.0, -0.8315, -0.5556, 0.0, -0.8315, -0.3827, 0.0, -0.9239, -0.7071, 0.0, -0.7071, -0.5556, 0.0, -0.8315, -0.5556, 0.0, -0.8315, -0.7071, 0.0, -0.7071, -0.7071, 0.0, -0.7071, -0.5556, 0.0, -0.8315, -0.8315, 0.0, -0.5556, -0.7071, 0.0, -0.7071, -0.7071, 0.0, -0.7071, -0.8315, 0.0, -0.5556, -0.8315, 0.0, -0.5556, -0.7071, 0.0, -0.7071, -0.9239, 0.0, -0.3827, -0.8315, 0.0, -0.5556, -0.8315, 0.0, -0.5556, -0.9239, 0.0, -0.3827, -0.9239, 0.0, -0.3827, -0.8315, 0.0, -0.5556, -0.9808, 0.0, -0.1951, -0.9239, 0.0, -0.3827, -0.9239, 0.0, -0.3827, -0.9808, 0.0, -0.1951, -0.9808, 0.0, -0.1951, -0.9239, 0.0, -0.3827, -0.9988, 0.0, -0.04907, -0.9808, 0.0, -0.1951, -0.9808, 0.0, -0.1951, -0.9988, 0.0, -0.04907, -0.9988, 0.0, -0.04907, -0.9808, 0.0, -0.1951, -0.9988, 0.0, -0.04907, -0.9988, 0.0, -0.04907, -0.9988, 0.0, 0.04907, -0.9988, 0.0, -0.04907, -0.9988, 0.0, 0.04907, -0.9988, 0.0, 0.04907, -0.9808, 0.0, 0.1951, -0.9988, 0.0, 0.04907, -0.9988, 0.0, 0.04907, -0.9808, 0.0, 0.1951, -0.9808, 0.0, 0.1951, -0.9988, 0.0, 0.04907, -0.9239, 0.0, 0.3827, -0.9808, 0.0, 0.1951, -0.9808, 0.0, 0.1951, -0.9239, 0.0, 0.3827, -0.9239, 0.0, 0.3827, -0.9808, 0.0, 0.1951, -0.8315, -1.467e-06, 0.5556, -0.9239, 0.0, 0.3827, -0.9239, 0.0, 0.3827, -0.8315, -1.467e-06, 0.5556, -0.8315, -2.159e-07, 0.5556, -0.9239, 0.0, 0.3827, -0.7071, -1.251e-06, 0.7071, -0.8315, -2.159e-07, 0.5556, -0.8315, -1.467e-06, 0.5556, -0.7071, -1.251e-06, 0.7071, -0.7071, 0.0, 0.7071, -0.8315, -2.159e-07, 0.5556, -0.5556, -3.262e-07, 0.8315, -0.7071, 0.0, 0.7071, -0.7071, -1.251e-06, 0.7071, -0.5556, -3.262e-07, 0.8315, -0.5556, -4.8e-08, 0.8315, -0.7071, 0.0, 0.7071, -0.3827, -2.782e-07, 0.9239, -0.5556, -4.8e-08, 0.8315, -0.5556, -3.262e-07, 0.8315, -0.3827, -2.782e-07, 0.9239, -0.3827, 0.0, 0.9239, -0.5556, -4.8e-08, 0.8315, -0.1948, 0.0, 0.9809, -0.3827, 0.0, 0.9239, -0.3827, -2.782e-07, 0.9239, -0.1948, 0.0, 0.9809, -0.1948, 0.0, 0.9809, -0.3827, 0.0, 0.9239, -0.04873, 0.0, 0.9988, -0.1948, 0.0, 0.9809, -0.1948, 0.0, 0.9809, -0.04873, 0.0, 0.9988, -0.04873, 0.0, 0.9988, -0.1948, 0.0, 0.9809, 0.1953, 0.0, 0.9808, 0.04924, 0.0, 0.9988, 0.04924, 0.0, 0.9988, 0.1953, 0.0, 0.9808, 0.1953, 0.0, 0.9808, 0.04924, 0.0, 0.9988, 0.3827, 0.0, 0.9239, 0.1953, 0.0, 0.9808, 0.1953, 0.0, 0.9808, 0.3827, 0.0, 0.9239, 0.3827, 0.0, 0.9239, 0.1953, 0.0, 0.9808, 0.5556, 0.0, 0.8315, 0.3827, 0.0, 0.9239, 0.3827, 0.0, 0.9239, 0.5556, 0.0, 0.8315, 0.5556, 0.0, 0.8315, 0.3827, 0.0, 0.9239, 0.7071, 0.0, 0.7071, 0.5556, 0.0, 0.8315, 0.5556, 0.0, 0.8315, 0.7071, 0.0, 0.7071, 0.7071, 0.0, 0.7071, 0.5556, 0.0, 0.8315, 0.8315, 0.0, 0.5556, 0.7071, 0.0, 0.7071, 0.7071, 0.0, 0.7071, 0.8315, 0.0, 0.5556, 0.8315, 0.0, 0.5556, 0.7071, 0.0, 0.7071, 0.9239, 0.0, 0.3827, 0.8315, 0.0, 0.5556, 0.8315, 0.0, 0.5556, 0.9239, 0.0, 0.3827, 0.9239, 0.0, 0.3827, 0.8315, 0.0, 0.5556, 0.9808, 0.0, 0.1951, 0.9239, 0.0, 0.3827, 0.9239, 0.0, 0.3827, 0.9808, 0.0, 0.1951, 0.9808, 0.0, 0.1951, 0.9239, 0.0, 0.3827, 0.9988, 0.0, 0.04907, 0.9808, 0.0, 0.1951, 0.9808, 0.0, 0.1951, 0.9988, 0.0, 0.04907, 0.9988, 0.0, 0.04907, 0.9808, 0.0, 0.1951, 0.9988, 0.0, 0.04907, 0.9988, 0.0, 0.04907, 0.9988, 0.0, -0.04907, 0.9988, 0.0, 0.04907, 0.9988, 0.0, -0.04907, 0.9988, 0.0, -0.04907, 0.9808, 0.0, -0.1951, 0.9988, 0.0, -0.04907, 0.9988, 0.0, -0.04907, 0.9808, 0.0, -0.1951, 0.9808, 0.0, -0.1951, 0.9988, 0.0, -0.04907, 0.9239, 0.0, -0.3827, 0.9808, 0.0, -0.1951, 0.9808, 0.0, -0.1951, 0.9239, 0.0, -0.3827, 0.9239, 0.0, -0.3827, 0.9808, 0.0, -0.1951, 0.8315, 0.0, -0.5556, 0.9239, 0.0, -0.3827, 0.9239, 0.0, -0.3827, 0.8315, 0.0, -0.5556, 0.8315, 0.0, -0.5556, 0.9239, 0.0, -0.3827, 0.7071, 0.0, -0.7071, 0.8315, 0.0, -0.5556, 0.8315, 0.0, -0.5556, 0.7071, 0.0, -0.7071, 0.7071, 0.0, -0.7071, 0.8315, 0.0, -0.5556, 0.5556, 0.0, -0.8315, 0.7071, 0.0, -0.7071, 0.7071, 0.0, -0.7071, 0.5556, 0.0, -0.8315, 0.5556, 0.0, -0.8315, 0.7071, 0.0, -0.7071, 0.3827, 0.0, -0.9239, 0.5556, 0.0, -0.8315, 0.5556, 0.0, -0.8315, 0.3827, 0.0, -0.9239, 0.3827, 0.0, -0.9239, 0.5556, 0.0, -0.8315, 0.1949, 0.0, -0.9808, 0.3827, 0.0, -0.9239, 0.3827, 0.0, -0.9239, 0.1949, 0.0, -0.9808, 0.1949, 0.0, -0.9808, 0.3827, 0.0, -0.9239, 0.0489, 0.0, -0.9988, 0.1949, 0.0, -0.9808, 0.1949, 0.0, -0.9808, 0.0489, 0.0, -0.9988, 0.0489, 0.0, -0.9988, 0.1949, 0.0, -0.9808, 0.9808, 0.0, -0.1951, 0.9988, 0.0, -0.04907, 0.9988, 0.0, -0.04907, 0.9808, 0.0, -0.1951, 0.9808, 0.0, -0.1951, 0.9988, 0.0, -0.04907, 0.9239, 0.0, -0.3827, 0.9808, 0.0, -0.1951, 0.9808, 0.0, -0.1951, 0.9239, 0.0, -0.3827, 0.9239, 0.0, -0.3827, 0.9808, 0.0, -0.1951, 0.8315, 0.0, -0.5556, 0.9239, 0.0, -0.3827, 0.9239, 0.0, -0.3827, 0.8315, 0.0, -0.5556, 0.8315, 0.0, -0.5556, 0.9239, 0.0, -0.3827, 0.7071, 0.0, -0.7071, 0.8315, 0.0, -0.5556, 0.8315, 0.0, -0.5556, 0.7071, 0.0, -0.7071, 0.7071, 0.0, -0.7071, 0.8315, 0.0, -0.5556, 0.5556, 0.0, -0.8315, 0.7071, 0.0, -0.7071, 0.7071, 0.0, -0.7071, 0.5556, 0.0, -0.8315, 0.5556, 0.0, -0.8315, 0.7071, 0.0, -0.7071, 0.3827, 0.0, -0.9239, 0.5556, 0.0, -0.8315, 0.5556, 0.0, -0.8315, 0.3827, 0.0, -0.9239, 0.3827, 0.0, -0.9239, 0.5556, 0.0, -0.8315, 0.1951, 0.0, -0.9808, 0.3827, 0.0, -0.9239, 0.3827, 0.0, -0.9239, 0.1951, 0.0, -0.9808, 0.1951, 0.0, -0.9808, 0.3827, 0.0, -0.9239, 0.04907, 0.0, -0.9988, 0.1951, 0.0, -0.9808, 0.1951, 0.0, -0.9808, 0.04907, 0.0, -0.9988, 0.04906, 0.0, -0.9988, 0.1951, 0.0, -0.9808, 0.1951, -3.669e-07, 0.9808, 0.04907, 0.0, 0.9988, 0.04907, 0.0, 0.9988, 0.1951, -3.669e-07, 0.9808, 0.1951, -5.398e-08, 0.9808, 0.04907, 0.0, 0.9988, 0.3827, -3.129e-07, 0.9239, 0.1951, -5.398e-08, 0.9808, 0.1951, -3.669e-07, 0.9808, 0.3827, -3.129e-07, 0.9239, 0.3827, 0.0, 0.9239, 0.1951, -5.398e-08, 0.9808, 0.5556, 0.0, 0.8315, 0.3827, 0.0, 0.9239, 0.3827, -3.129e-07, 0.9239, 0.5556, 0.0, 0.8315, 0.5556, 0.0, 0.8315, 0.3827, 0.0, 0.9239, 0.7071, 0.0, 0.7071, 0.5556, 0.0, 0.8315, 0.5556, 0.0, 0.8315, 0.7071, 0.0, 0.7071, 0.7071, 0.0, 0.7071, 0.5556, 0.0, 0.8315, 0.8315, 0.0, 0.5556, 0.7071, 0.0, 0.7071, 0.7071, 0.0, 0.7071, 0.8315, 0.0, 0.5556, 0.8315, 0.0, 0.5556, 0.7071, 0.0, 0.7071, 0.9239, 0.0, 0.3827, 0.8315, 0.0, 0.5556, 0.8315, 0.0, 0.5556, 0.9239, 0.0, 0.3827, 0.9239, 0.0, 0.3827, 0.8315, 0.0, 0.5556, 0.9808, 0.0, 0.1951, 0.9239, 0.0, 0.3827, 0.9239, 0.0, 0.3827, 0.9808, 0.0, 0.1951, 0.9808, 0.0, 0.1951, 0.9239, 0.0, 0.3827, 0.9988, 0.0, 0.04907, 0.9808, 0.0, 0.1951, 0.9808, 0.0, 0.1951, 0.9988, 0.0, 0.04907, 0.9988, 0.0, 0.04907, 0.9808, 0.0, 0.1951, 0.9988, 0.0, 0.04907, 0.9988, 0.0, 0.04907, 0.9988, 0.0, -0.04907, 0.9988, 0.0, 0.04907, 0.9988, 0.0, -0.04907, 0.9988, 0.0, -0.04907, 0.693, -0.7077, -0.1378, 0.7061, -0.7072, -0.03477, 0.7061, -0.7072, -0.0348, 0.693, -0.7077, -0.1378, 0.693, -0.7077, -0.1378, 0.7061, -0.7072, -0.03477, 0.6528, -0.7077, -0.2704, 0.693, -0.7077, -0.1378, 0.693, -0.7077, -0.1378, 0.6528, -0.7077, -0.2704, 0.6528, -0.7077, -0.2704, 0.693, -0.7077, -0.1378, 0.5875, -0.7077, -0.3925, 0.6528, -0.7077, -0.2704, 0.6528, -0.7077, -0.2704, 0.5875, -0.7077, -0.3925, 0.5875, -0.7077, -0.3925, 0.6528, -0.7077, -0.2704, 0.4996, -0.7077, -0.4996, 0.5875, -0.7077, -0.3925, 0.5875, -0.7077, -0.3925, 0.4996, -0.7077, -0.4996, 0.4996, -0.7077, -0.4996, 0.5875, -0.7077, -0.3925, 0.3925, -0.7077, -0.5875, 0.4996, -0.7077, -0.4996, 0.4996, -0.7077, -0.4996, 0.3925, -0.7077, -0.5875, 0.3925, -0.7077, -0.5875, 0.4996, -0.7077, -0.4996, 0.2704, -0.7077, -0.6528, 0.3925, -0.7077, -0.5875, 0.3925, -0.7077, -0.5875, 0.2704, -0.7077, -0.6528, 0.2704, -0.7077, -0.6528, 0.3925, -0.7077, -0.5875, 0.1378, -0.7077, -0.693, 0.2704, -0.7077, -0.6528, 0.2704, -0.7077, -0.6528, 0.1378, -0.7077, -0.693, 0.1378, -0.7076, -0.693, 0.2704, -0.7077, -0.6528, 0.03474, -0.7071, -0.7063, 0.1378, -0.7076, -0.693, 0.1378, -0.7077, -0.693, 0.03474, -0.7071, -0.7063, 0.03465, -0.7071, -0.7063, 0.1378, -0.7076, -0.693, 0.138, -0.7076, 0.693, 0.03415, -0.707, 0.7064, 0.03529, -0.707, 0.7063, 0.138, -0.7076, 0.693, 0.138, -0.7077, 0.693, 0.03415, -0.707, 0.7064, 0.2704, -0.7077, 0.6528, 0.138, -0.7077, 0.693, 0.138, -0.7076, 0.693, 0.2704, -0.7077, 0.6528, 0.2704, -0.7077, 0.6528, 0.138, -0.7077, 0.693, 0.3925, -0.7077, 0.5875, 0.2704, -0.7077, 0.6528, 0.2704, -0.7077, 0.6528, 0.3925, -0.7077, 0.5875, 0.3925, -0.7077, 0.5875, 0.2704, -0.7077, 0.6528, 0.4996, -0.7077, 0.4996, 0.3925, -0.7077, 0.5875, 0.3925, -0.7077, 0.5875, 0.4996, -0.7077, 0.4996, 0.4996, -0.7077, 0.4996, 0.3925, -0.7077, 0.5875, 0.5875, -0.7077, 0.3925, 0.4996, -0.7077, 0.4996, 0.4996, -0.7077, 0.4996, 0.5875, -0.7077, 0.3925, 0.5875, -0.7077, 0.3925, 0.4996, -0.7077, 0.4996, 0.6528, -0.7077, 0.2704, 0.5875, -0.7077, 0.3925, 0.5875, -0.7077, 0.3925, 0.6528, -0.7077, 0.2704, 0.6528, -0.7077, 0.2704, 0.5875, -0.7077, 0.3925, 0.693, -0.7077, 0.1378, 0.6528, -0.7077, 0.2704, 0.6528, -0.7077, 0.2704, 0.693, -0.7077, 0.1378, 0.693, -0.7077, 0.1378, 0.6528, -0.7077, 0.2704, 0.7061, -0.7072, 0.0348, 0.693, -0.7077, 0.1378, 0.693, -0.7077, 0.1378, 0.7061, -0.7072, 0.0348, 0.7061, -0.7072, 0.03463, 0.693, -0.7077, 0.1378, 0.7061, -0.7072, -0.03477, 0.7061, -0.7072, 0.03463, 0.7061, -0.7072, 0.0348, 0.7061, -0.7072, -0.03477, 0.7061, -0.7072, 0.0348, 0.7061, -0.7072, -0.0348, -0.138, -0.7076, -0.693, -0.03504, -0.7071, -0.7062, -0.03469, -0.7071, -0.7062, -0.138, -0.7076, -0.693, -0.1386, -0.7072, -0.6933, -0.03504, -0.7071, -0.7062, -0.2704, -0.7077, -0.6528, -0.1386, -0.7072, -0.6933, -0.138, -0.7076, -0.693, -0.2704, -0.7077, -0.6528, -0.2704, -0.7077, -0.6528, -0.1386, -0.7072, -0.6933, -0.3925, -0.7077, -0.5875, -0.2704, -0.7077, -0.6528, -0.2704, -0.7077, -0.6528, -0.3925, -0.7077, -0.5875, -0.3925, -0.7077, -0.5875, -0.2704, -0.7077, -0.6528, -0.4996, -0.7077, -0.4996, -0.3925, -0.7077, -0.5875, -0.3925, -0.7077, -0.5875, -0.4996, -0.7077, -0.4996, -0.4996, -0.7077, -0.4996, -0.3925, -0.7077, -0.5875, -0.5875, -0.7077, -0.3925, -0.4996, -0.7077, -0.4996, -0.4996, -0.7077, -0.4996, -0.5875, -0.7077, -0.3925, -0.5875, -0.7077, -0.3925, -0.4996, -0.7077, -0.4996, -0.6528, -0.7077, -0.2704, -0.5875, -0.7077, -0.3925, -0.5875, -0.7077, -0.3925, -0.6528, -0.7077, -0.2704, -0.6528, -0.7077, -0.2704, -0.5875, -0.7077, -0.3925, -0.693, -0.7077, -0.1378, -0.6528, -0.7077, -0.2704, -0.6528, -0.7077, -0.2704, -0.693, -0.7077, -0.1378, -0.693, -0.7077, -0.1378, -0.6528, -0.7077, -0.2704, -0.7061, -0.7072, -0.03478, -0.693, -0.7077, -0.1378, -0.693, -0.7077, -0.1378, -0.7061, -0.7072, -0.03478, -0.7061, -0.7072, -0.03456, -0.693, -0.7077, -0.1378, -0.7061, -0.7072, 0.03456, -0.7061, -0.7072, -0.03456, -0.7061, -0.7072, -0.03478, -0.7061, -0.7072, 0.03456, -0.7061, -0.7072, -0.03478, -0.7061, -0.7072, 0.03477, -0.693, -0.7077, 0.1378, -0.7061, -0.7072, 0.03456, -0.7061, -0.7072, 0.03477, -0.693, -0.7077, 0.1378, -0.693, -0.7077, 0.1378, -0.7061, -0.7072, 0.03456, -0.6528, -0.7077, 0.2704, -0.693, -0.7077, 0.1378, -0.693, -0.7077, 0.1378, -0.6528, -0.7077, 0.2704, -0.6528, -0.7077, 0.2704, -0.693, -0.7077, 0.1378, -0.5875, -0.7077, 0.3925, -0.6528, -0.7077, 0.2704, -0.6528, -0.7077, 0.2704, -0.5875, -0.7077, 0.3925, -0.5875, -0.7077, 0.3925, -0.6528, -0.7077, 0.2704, -0.4996, -0.7077, 0.4996, -0.5875, -0.7077, 0.3925, -0.5875, -0.7077, 0.3925, -0.4996, -0.7077, 0.4996, -0.4996, -0.7077, 0.4996, -0.5875, -0.7077, 0.3925, -0.3925, -0.7077, 0.5875, -0.4996, -0.7077, 0.4996, -0.4996, -0.7077, 0.4996, -0.3925, -0.7077, 0.5875, -0.3925, -0.7077, 0.5875, -0.4996, -0.7077, 0.4996, -0.2704, -0.7077, 0.6528, -0.3925, -0.7077, 0.5875, -0.3925, -0.7077, 0.5875, -0.2704, -0.7077, 0.6528, -0.2704, -0.7077, 0.6528, -0.3925, -0.7077, 0.5875, -0.1376, -0.7077, 0.693, -0.2704, -0.7077, 0.6528, -0.2704, -0.7077, 0.6528, -0.1376, -0.7077, 0.693, -0.1375, -0.7076, 0.6931, -0.2704, -0.7077, 0.6528, -0.03516, -0.707, 0.7063, -0.1375, -0.7076, 0.6931, -0.1376, -0.7077, 0.693, -0.03516, -0.707, 0.7063, -0.03427, -0.7071, 0.7063, -0.1375, -0.7076, 0.6931, 0.0, -1.0, -9.837e-08, 1.588e-08, -1.0, 0.0, 1.492e-08, -1.0, 0.0, 0.0, -1.0, -9.837e-08, 0.0, -1.0, -2.136e-08, 1.588e-08, -1.0, 0.0, 0.0, -1.0, -6.794e-08, 0.0, -1.0, -2.136e-08, 0.0, -1.0, -9.837e-08, 0.0, -1.0, -6.794e-08, 0.0, -1.0, 0.0, 0.0, -1.0, -2.136e-08, 0.0, -1.0, 0.0, 0.0, -1.0, 0.0, 0.0, -1.0, -6.794e-08, 0.0, -1.0, 0.0, 0.0, -1.0, -9.811e-08, 0.0, -1.0, 0.0, 0.0, -1.0, -3.877e-08, 0.0, -1.0, -9.811e-08, 0.0, -1.0, 0.0, 0.0, -1.0, -3.877e-08, 0.0, -1.0, -2.723e-08, 0.0, -1.0, -9.811e-08, 0.0, -1.0, -3.547e-07, 0.0, -1.0, -2.723e-08, 0.0, -1.0, -3.877e-08, 0.0, -1.0, -3.547e-07, 0.0, -1.0, 1.38e-07, 0.0, -1.0, -2.723e-08, 0.0, -1.0, 1.605e-07, 0.0, -1.0, 1.38e-07, 0.0, -1.0, -3.547e-07, 0.0, -1.0, 1.605e-07, 0.0, -1.0, 1.618e-07, 0.0, -1.0, 1.38e-07, 0.0, -1.0, 2.524e-07, 0.0, -1.0, 1.618e-07, 0.0, -1.0, 1.605e-07, 0.0, -1.0, 2.524e-07, 0.0, -1.0, -1.353e-09, 0.0, -1.0, 1.618e-07, 0.0, -1.0, 2.496e-08, 0.0, -1.0, -1.353e-09, 0.0, -1.0, 2.524e-07, 0.0, -1.0, 2.496e-08, 0.0, -1.0, 7.581e-08, 0.0, -1.0, -1.353e-09, 0.0, -1.0, 7.581e-08, 0.0, -1.0, 2.496e-08, 0.0, -1.0, -4.054e-07, 0.0, -1.0, 7.581e-08, 0.0, -1.0, -4.054e-07, 0.0, -1.0, 4.784e-08, 0.0, -1.0, -6.119e-07, 0.0, -1.0, 4.784e-08, 0.0, -1.0, -4.054e-07, 0.0, -1.0, -6.119e-07, 0.0, -1.0, 1.359e-07, 0.0, -1.0, 4.784e-08, 0.0, -1.0, -2.524e-07, 0.0, -1.0, 1.359e-07, 0.0, -1.0, -6.119e-07, 0.0, -1.0, -2.524e-07, 0.0, -1.0, 1.608e-07, 0.0, -1.0, 1.359e-07, 0.0, -1.0, -3.547e-07, 0.0, -1.0, 1.608e-07, 0.0, -1.0, -2.524e-07, 0.0, -1.0, -3.547e-07, 0.0, -1.0, 3.988e-08, 0.0, -1.0, 1.608e-07, 0.0, -1.0, -2.718e-07, 0.0, -1.0, 3.988e-08, 0.0, -1.0, -3.547e-07, 0.0, -1.0, -2.718e-07, 0.0, -1.0, 0.0, 0.0, -1.0, 3.988e-08, 0.0, -1.0, -3.935e-07, 0.0, -1.0, 0.0, 0.0, -1.0, -2.718e-07, 0.0, -1.0, -3.935e-07, 0.0, -1.0, 1.264e-08, 0.0, -1.0, 0.0, 0.0, -1.0, -2.33e-07, 0.0, -1.0, 1.264e-08, 0.0, -1.0, -3.935e-07, 0.0, -1.0, -2.33e-07, 0.0, -1.0, 1.253e-07, 0.0, -1.0, 1.264e-08, 0.0, -1.0, 0.0, 0.0, -1.0, 1.253e-07, 0.0, -1.0, -2.33e-07, 0.0, -1.0, 0.0, 0.0, -1.0, 0.0, 0.0, -1.0, 1.253e-07, 1.492e-08, -1.0, 0.0, 0.0, -1.0, 0.0, 0.0, -1.0, 0.0, 1.492e-08, -1.0, 0.0, 1.588e-08, -1.0, 0.0, 0.0, -1.0, 0.0])] * 3)])
me_sign_gameplay01_hanging01_physics = bpy.data.meshes.new('sign_gameplay01_hanging01_physics')
me_sign_gameplay01_hanging01_physics.from_pydata([(31.32, -2.5, -12.0), (33.89, -2.5, -10.89), (-31.32, -2.5, -12.0), (-33.89, -2.5, -10.89), (-33.89, -2.5, 10.89), (33.89, -2.5, 10.89), (-35.0, -2.5, 8.317), (-35.0, -2.5, -8.317), (31.32, -2.5, 12.0), (-31.32, -2.5, 12.0), (-31.32, -6e-06, 12.0), (-33.89, -6e-06, 10.89), (33.89, 7e-06, -10.89), (31.32, 7e-06, -12.0), (-33.89, 4e-06, -10.89), (-35.0, 2e-06, -8.317), (-31.32, 4e-06, -12.0), (-35.0, -5e-06, 8.317), (31.32, -4e-06, 12.0), (35.0, 6e-06, -8.317), (35.0, -2e-06, 8.317), (33.89, -3e-06, 10.89), (35.0, -2.5, -8.317), (35.0, -2.5, 8.317)], [], [(0, 1, 2), (1, 3, 2), (1, 4, 3), (1, 5, 4), (6, 7, 4), (7, 3, 4), (8, 9, 5), (9, 4, 5), (4, 10, 11), (4, 9, 10), (4, 11, 6), (12, 1, 0), (12, 0, 13), (14, 15, 16), (16, 15, 17), (16, 17, 11), (16, 11, 10), (16, 10, 18), (16, 18, 13), (13, 18, 19), (13, 19, 12), (19, 18, 20), (20, 18, 21), (19, 1, 12), (14, 3, 7), (14, 7, 15), (3, 14, 2), (14, 16, 2), (6, 11, 17), (17, 15, 6), (6, 15, 7), (5, 22, 23), (5, 1, 22), (5, 18, 8), (5, 21, 18), (5, 23, 21), (20, 23, 19), (19, 23, 22), (19, 22, 1), (21, 23, 20), (10, 8, 18), (10, 9, 8), (0, 2, 16), (0, 16, 13)])
me_sign_gameplay01_hanging01_physics.polygons.foreach_set('use_smooth', [True] * 44)
_uv = me_sign_gameplay01_hanging01_physics.uv_layers.new(name='UVMap')
_uv.uv.foreach_set('vector', [0.0, 0.0, 0.0, 0.0, 0.0, 0.0, 0.0, 0.0, 0.0, 0.0, 0.0, 0.0, 0.0, 0.0, 0.0, 0.0, 0.0, 0.0, 0.0, 0.0, 0.0, 0.0, 0.0, 0.0, 0.0, 0.0, 0.0, 0.0, 0.0, 0.0, 0.0, 0.0, 0.0, 0.0, 0.0, 0.0, 0.0, 0.0, 0.0, 0.0, 0.0, 0.0, 0.0, 0.0, 0.0, 0.0, 0.0, 0.0, 0.0, 0.0, 0.0, 0.0, 0.0, 0.0, 0.0, 0.0, 0.0, 0.0, 0.0, 0.0, 0.0, 0.0, 0.0, 0.0, 0.0, 0.0, 0.0, 0.0, 0.0, 0.0, 0.0, 0.0, 0.0, 0.0, 0.0, 0.0, 0.0, 0.0, 0.0, 0.0, 0.0, 0.0, 0.0, 0.0, 0.0, 0.0, 0.0, 0.0, 0.0, 0.0, 0.0, 0.0, 0.0, 0.0, 0.0, 0.0, 0.0, 0.0, 0.0, 0.0, 0.0, 0.0, 0.0, 0.0, 0.0, 0.0, 0.0, 0.0, 0.0, 0.0, 0.0, 0.0, 0.0, 0.0, 0.0, 0.0, 0.0, 0.0, 0.0, 0.0, 0.0, 0.0, 0.0, 0.0, 0.0, 0.0, 0.0, 0.0, 0.0, 0.0, 0.0, 0.0, 0.0, 0.0, 0.0, 0.0, 0.0, 0.0, 0.0, 0.0, 0.0, 0.0, 0.0, 0.0, 0.0, 0.0, 0.0, 0.0, 0.0, 0.0, 0.0, 0.0, 0.0, 0.0, 0.0, 0.0, 0.0, 0.0, 0.0, 0.0, 0.0, 0.0, 0.0, 0.0, 0.0, 0.0, 0.0, 0.0, 0.0, 0.0, 0.0, 0.0, 0.0, 0.0, 0.0, 0.0, 0.0, 0.0, 0.0, 0.0, 0.0, 0.0, 0.0, 0.0, 0.0, 0.0, 0.0, 0.0, 0.0, 0.0, 0.0, 0.0, 0.0, 0.0, 0.0, 0.0, 0.0, 0.0, 0.0, 0.0, 0.0, 0.0, 0.0, 0.0, 0.0, 0.0, 0.0, 0.0, 0.0, 0.0, 0.0, 0.0, 0.0, 0.0, 0.0, 0.0, 0.0, 0.0, 0.0, 0.0, 0.0, 0.0, 0.0, 0.0, 0.0, 0.0, 0.0, 0.0, 0.0, 0.0, 0.0, 0.0, 0.0, 0.0, 0.0, 0.0, 0.0, 0.0, 0.0, 0.0, 0.0, 0.0, 0.0, 0.0, 0.0, 0.0, 0.0, 0.0, 0.0, 0.0, 0.0, 0.0, 0.0, 0.0, 0.0, 0.0, 0.0, 0.0, 0.0, 0.0, 0.0, 0.0, 0.0, 0.0])
me_sign_gameplay01_hanging01_physics.materials.append(mat_phy)
me_sign_gameplay01_hanging01_physics.use_remesh_fix_poles = True
me_sign_gameplay01_hanging01_physics.use_remesh_preserve_attributes = False
me_sign_gameplay01_hanging01_physics.use_mirror_vertex_groups = False
me_sign_gameplay01_hanging01_physics.update()
me_sign_gameplay01_hanging01_physics.normals_split_custom_set([tuple(v) for v in zip(*[iter([0.2083, 0.9779, 0.01664, 1.0, 0.003841, 0.005042, 0.649, 0.7604, -0.02485, 1.0, 0.003841, 0.005042, 1.0, 0.005825, -0.005781, 0.649, 0.7604, -0.02485, 1.0, 0.003841, 0.005042, 1.0, -0.005165, -0.003949, 1.0, 0.005825, -0.005781, 1.0, 0.003841, 0.005042, 0.9999, -0.009416, 0.007204, 1.0, -0.005165, -0.003949, 0.1883, -0.05669, -0.9805, 0.6142, 0.0799, -0.7851, 1.0, -0.005165, -0.003949, 0.6142, 0.0799, -0.7851, 1.0, 0.005825, -0.005781, 1.0, -0.005165, -0.003949, 0.2123, -0.9772, 0.008473, 0.6637, -0.7479, -0.01268, 0.9999, -0.009416, 0.007204, 0.6637, -0.7479, -0.01268, 1.0, -0.005165, -0.003949, 0.9999, -0.009416, 0.007204, 1.0, -0.005165, -0.003949, -0.979, -0.204, -0.003444, -0.9786, -0.125, -0.1632, 1.0, -0.005165, -0.003949, 0.6637, -0.7479, -0.01268, -0.979, -0.204, -0.003444, 1.0, -0.005165, -0.003949, -0.9786, -0.125, -0.1632, 0.1883, -0.05669, -0.9805, -0.2641, 0.7658, 0.5864, 1.0, 0.003841, 0.005042, 0.2083, 0.9779, 0.01664, -0.2641, 0.7658, 0.5864, 0.2083, 0.9779, 0.01664, -0.9948, 0.1016, 0.001701, -0.2029, 0.6924, -0.6924, -0.5967, 0.02477, -0.8021, -0.9949, 0.1004, -0.0009172, -0.9949, 0.1004, -0.0009172, -0.5967, 0.02477, -0.8021, -0.8888, -0.02648, -0.4575, -0.9949, 0.1004, -0.0009172, -0.8888, -0.02648, -0.4575, -0.9786, -0.125, -0.1632, -0.9949, 0.1004, -0.0009172, -0.9786, -0.125, -0.1632, -0.979, -0.204, -0.003444, -0.9949, 0.1004, -0.0009172, -0.979, -0.204, -0.003444, -0.9986, -0.05353, 0.001739, -0.9949, 0.1004, -0.0009172, -0.9986, -0.05353, 0.001739, -0.9948, 0.1016, 0.001701, -0.9948, 0.1016, 0.001701, -0.9986, -0.05353, 0.001739, -0.8497, 0.03037, 0.5264, -0.9948, 0.1016, 0.001701, -0.8497, 0.03037, 0.5264, -0.2641, 0.7658, 0.5864, -0.8497, 0.03037, 0.5264, -0.9986, -0.05353, 0.001739, -0.8109, -0.03375, 0.5842, -0.8109, -0.03375, 0.5842, -0.9986, -0.05353, 0.001739, -0.2641, -0.5864, 0.7657, -0.8497, 0.03037, 0.5264, 1.0, 0.003841, 0.005042, -0.2641, 0.7658, 0.5864, -0.2029, 0.6924, -0.6924, 1.0, 0.005825, -0.005781, 0.6142, 0.0799, -0.7851, -0.2029, 0.6924, -0.6924, 0.6142, 0.0799, -0.7851, -0.5967, 0.02477, -0.8021, 1.0, 0.005825, -0.005781, -0.2029, 0.6924, -0.6924, 0.649, 0.7604, -0.02485, -0.2029, 0.6924, -0.6924, -0.9949, 0.1004, -0.0009172, 0.649, 0.7604, -0.02485, 0.1883, -0.05669, -0.9805, -0.9786, -0.125, -0.1632, -0.8888, -0.02648, -0.4575, -0.8888, -0.02648, -0.4575, -0.5967, 0.02477, -0.8021, 0.1883, -0.05669, -0.9805, 0.1883, -0.05669, -0.9805, -0.5967, 0.02477, -0.8021, 0.6142, 0.0799, -0.7851, 0.9999, -0.009416, 0.007204, 0.663, 0.04309, 0.7473, 0.1884, -0.05655, 0.9805, 0.9999, -0.009416, 0.007204, 1.0, 0.003841, 0.005042, 0.663, 0.04309, 0.7473, 0.9999, -0.009416, 0.007204, -0.9986, -0.05353, 0.001739, 0.2123, -0.9772, 0.008473, 0.9999, -0.009416, 0.007204, -0.2641, -0.5864, 0.7657, -0.9986, -0.05353, 0.001739, 0.9999, -0.009416, 0.007204, 0.1884, -0.05655, 0.9805, -0.2641, -0.5864, 0.7657, -0.8109, -0.03375, 0.5842, 0.1884, -0.05655, 0.9805, -0.8497, 0.03037, 0.5264, -0.8497, 0.03037, 0.5264, 0.1884, -0.05655, 0.9805, 0.663, 0.04309, 0.7473, -0.8497, 0.03037, 0.5264, 0.663, 0.04309, 0.7473, 1.0, 0.003841, 0.005042, -0.2641, -0.5864, 0.7657, 0.1884, -0.05655, 0.9805, -0.8109, -0.03375, 0.5842, -0.979, -0.204, -0.003444, 0.2123, -0.9772, 0.008473, -0.9986, -0.05353, 0.001739, -0.979, -0.204, -0.003444, 0.6637, -0.7479, -0.01268, 0.2123, -0.9772, 0.008473, 0.2083, 0.9779, 0.01664, 0.649, 0.7604, -0.02485, -0.9949, 0.1004, -0.0009172, 0.2083, 0.9779, 0.01664, -0.9949, 0.1004, -0.0009172, -0.9948, 0.1016, 0.001701])] * 3)])
arm_sign_gameplay01_hanging01_qc_skeleton = bpy.data.armatures.new('sign_gameplay01_hanging01.qc_skeleton')  # bones are not reproduced

# ---- objects
ob_sign_gameplay01_hanging01_qc_skeleton = bpy.data.objects.new('sign_gameplay01_hanging01.qc_skeleton', arm_sign_gameplay01_hanging01_qc_skeleton)
ob_sign_gameplay01_hanging01 = bpy.data.objects.new('sign_gameplay01_hanging01', me_sign_gameplay01_hanging01)
ob_sign_gameplay01_hanging01_physics = bpy.data.objects.new('sign_gameplay01_hanging01_physics', me_sign_gameplay01_hanging01_physics)

# ---- transforms, parenting, visibility, modifiers, constraints
ob_sign_gameplay01_hanging01_qc_skeleton.location = (0.0, 0.0, 0.0)
ob_sign_gameplay01_hanging01_qc_skeleton.show_in_front = True
ob_sign_gameplay01_hanging01_qc_skeleton.lineart.crease_threshold = 0.0
ob_sign_gameplay01_hanging01.parent = ob_sign_gameplay01_hanging01_qc_skeleton
ob_sign_gameplay01_hanging01.location = (0.0, 0.0, 0.0)
ob_sign_gameplay01_hanging01.lineart.crease_threshold = 0.0
_vg = ob_sign_gameplay01_hanging01.vertex_groups.new(name='static_prop')
_vg.add([0, 1, 2, 3, 4, 5, 6, 7, 8, 9, 10, 11, 12, 13, 14, 15, 16, 17, 18, 19, 20, 21, 22, 23, 24, 25, 26, 27, 28, 29, 30, 31, 32, 33, 34, 35, 36, 37, 38, 39, 40, 41, 42, 43, 44, 45, 46, 47, 48, 49, 50, 51, 52, 53, 54, 55, 56, 57, 58, 59, 60, 61, 62, 63, 64, 65, 66, 67, 68, 69, 70, 71, 72, 73, 74, 75, 76, 77, 78, 79, 80, 81, 82, 83, 84, 85, 86, 87, 88, 89, 90, 91, 92, 93, 94, 95, 96, 97, 98, 99, 100, 101, 102, 103, 104, 105, 106, 107, 108, 109, 110, 111, 112, 113, 114, 115, 116, 117, 118, 119, 120, 121, 122, 123, 124, 125, 126, 127, 128, 129, 130, 131, 132, 133, 134, 135, 136, 137, 138, 139, 140, 141, 142, 143, 144, 145, 146, 147, 148, 149, 150, 151, 152, 153, 154, 155, 156, 157, 158, 159, 160, 161, 162, 163, 164, 165, 166, 167, 168, 169, 170, 171, 172, 173, 174, 175, 176, 177, 178, 179, 180, 181, 182, 183, 184, 185, 186, 187, 188, 189, 190, 191, 192, 193, 194, 195, 196, 197, 198, 199, 200, 201, 202, 203, 204, 205, 206, 207, 208, 209, 210, 211, 212, 213, 214, 215, 216, 217, 218, 219, 220, 221, 222, 223, 224, 225, 226, 227, 228, 229, 230, 231, 232, 233, 234, 235, 236, 237, 238, 239, 240, 241, 242, 243, 244, 245, 246, 247, 248, 249, 250, 251, 252, 253, 254, 255, 256, 257, 258, 259, 260, 261, 262, 263, 264, 265, 266, 267, 268, 269, 270, 271, 272, 273, 274, 275, 276, 277, 278, 279], 1.0, 'REPLACE')
_m = ob_sign_gameplay01_hanging01.modifiers.new('Armature', 'ARMATURE')
_m.object = ob_sign_gameplay01_hanging01_qc_skeleton
ob_sign_gameplay01_hanging01_physics.parent = ob_sign_gameplay01_hanging01_qc_skeleton
ob_sign_gameplay01_hanging01_physics.location = (0.0, 0.0, 0.0)
ob_sign_gameplay01_hanging01_physics.display_type = 'SOLID'
ob_sign_gameplay01_hanging01_physics.show_wire = True
ob_sign_gameplay01_hanging01_physics.lineart.crease_threshold = 0.0
_vg = ob_sign_gameplay01_hanging01_physics.vertex_groups.new(name='static_prop')
_vg.add([0, 1, 2, 3, 4, 5, 6, 7, 8, 9, 10, 11, 12, 13, 14, 15, 16, 17, 18, 19, 20, 21, 22, 23], 1.0, 'REPLACE')
_m = ob_sign_gameplay01_hanging01_physics.modifiers.new('Armature', 'ARMATURE')
_m.object = ob_sign_gameplay01_hanging01_qc_skeleton

# ---- collection membership
scene.collection.objects.link(ob_sign_gameplay01_hanging01_qc_skeleton)
scene.collection.objects.link(ob_sign_gameplay01_hanging01)
scene.collection.objects.link(ob_sign_gameplay01_hanging01_physics)
col_sign_gameplay01_hanging01.objects.link(ob_sign_gameplay01_hanging01_qc_skeleton)
col_sign_gameplay01_hanging01.objects.link(ob_sign_gameplay01_hanging01)
col_sign_gameplay01_hanging01.objects.link(ob_sign_gameplay01_hanging01_physics)

# ---- scene / render settings (as saved in the file)
scene.frame_start = 1; scene.frame_end = 250; scene.frame_set(0)
scene.render.engine = 'BLENDER_EEVEE_NEXT'
scene.cycles.use_denoising = False
scene.cycles.samples = 128
scene.cycles.sampling_pattern = 'TABULATED_SOBOL'
scene.cycles.use_adaptive_sampling = False
scene.cycles.use_light_tree = False
scene.view_settings.view_transform = 'Filmic'
bpy.context.view_layer.update()

# ---- added for rendering (the .blend has no active camera and no usable light): camera, sun + grey world if the file has none
cam_auto = bpy.data.cameras.new('AutoCamera')
cam_auto.lens = 50.0
cam_auto.sensor_width = 36.0
cam_auto.clip_end = 1343.41
ob_auto_camera = bpy.data.objects.new('AutoCamera', cam_auto)
scene.collection.objects.link(ob_auto_camera)
ob_auto_camera.location = (76.5481, -93.3578, 71.2384)
ob_auto_camera.rotation_euler = (1.09748, -7.21219e-08, 0.694738)
scene.camera = ob_auto_camera
light_auto_sun = bpy.data.lights.new('AutoSun', 'SUN')
light_auto_sun.energy = 3.0
light_auto_sun.angle = 0.0523599
ob_auto_sun = bpy.data.objects.new('AutoSun', light_auto_sun)
scene.collection.objects.link(ob_auto_sun)
ob_auto_sun.rotation_euler = (0.872665, 0.174533, 0.523599)
if scene.world is None:
    world_auto = bpy.data.worlds.new('AutoWorld')
    world_auto.color = (0.3, 0.3, 0.3)
    scene.world = world_auto
bpy.context.view_layer.update()
